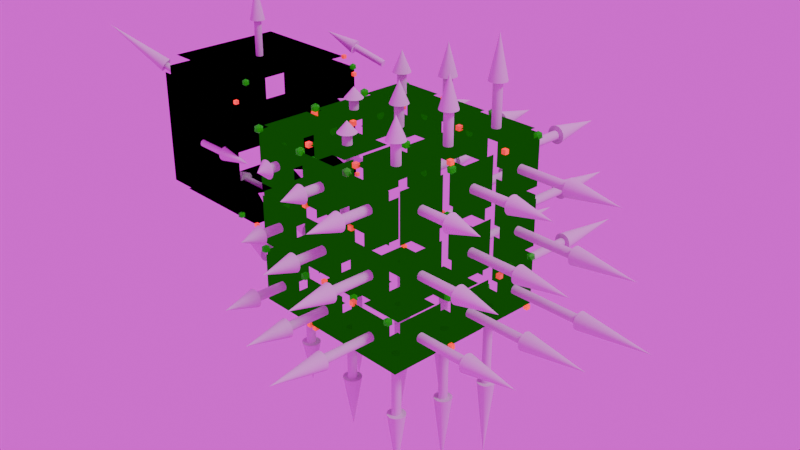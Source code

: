 # Source: ProfessionalUnfolding.blend  (saved by Blender 4.3.34; exported with 4.5.12 LTS)
import bpy
from mathutils import Matrix  # noqa: F401  (used for matrix-valued properties, if any)

bpy.ops.wm.read_factory_settings(use_empty=True)
scene = bpy.context.scene
scene.name = 'Scene'

# ---- collections
col_collection = bpy.data.collections.new('Collection'); scene.collection.children.link(col_collection)

# ---- images (referenced by path relative to the original .blend; pixels are not part of the script)
import os
ASSET_DIR = os.environ.get("B2B_ASSET_DIR", "")  # directory of the original .blend (textures are referenced by path, not embedded)
HERE = os.path.dirname(os.path.abspath(__file__))  # packed textures are extracted next to this script under _unpacked/

def load_image(name, relpath, width, height, colorspace="sRGB"):
    """Load a texture the original file referenced (path relative to the .blend, or extracted next to this script)."""
    p = next((c for c in (os.path.join(HERE, relpath), os.path.join(ASSET_DIR, relpath)) if relpath and os.path.exists(c)), "")
    if p:
        img = bpy.data.images.load(p, check_existing=True)
        img.name = name
    else:  # same state as the original file: an image datablock whose file is absent (Cycles renders it pink)
        img = bpy.data.images.new(name, width, height)
        img.source = "FILE"
        img.filepath = "//" + (relpath or name)
    img.colorspace_settings.name = colorspace
    return img
img_cayley_interior_4k_exr = load_image('cayley_interior_4k.exr', 'cayley_interior_4k.exr', 1024, 1024, 'Linear Rec.709')

# ---- materials (node trees are filled in below, after node groups)
mat_green = bpy.data.materials.new('green')
mat_green.alpha_threshold = 0.0
mat_green.roughness = 0.5
mat_green.line_color = (0.0, 0.0, 0.0, 1.0)
mat_red = bpy.data.materials.new('red')
mat_blue = bpy.data.materials.new('blue')
mat_yellow = bpy.data.materials.new('yellow')

# ---- node groups
ng_face_parent_info = bpy.data.node_groups.new('Face Parent Info', 'GeometryNodeTree')
_s = ng_face_parent_info.interface.new_socket(name='Geometry', in_out='OUTPUT', socket_type='NodeSocketGeometry')
_s = ng_face_parent_info.interface.new_socket(name='Geometry', in_out='INPUT', socket_type='NodeSocketGeometry')
_s = ng_face_parent_info.interface.new_socket(name='End Vertex', in_out='INPUT', socket_type='NodeSocketBool')
_N = ng_face_parent_info.nodes; _L = ng_face_parent_info.links
n0 = _N.new('NodeGroupOutput'); n0.name = 'Group Output'; n0.location = (1022, 46)
n1 = _N.new('NodeGroupInput'); n1.name = 'Group Input'; n1.location = (-743, 132)
n2 = _N.new('GeometryNodeDualMesh'); n2.name = 'Dual Mesh'; n2.location = (53, -40)
n2.inputs[1].default_value = True
n3 = _N.new('GeometryNodeSampleIndex'); n3.name = 'Sample Index'; n3.location = (438, -44)
n3.data_type = 'INT'
n4 = _N.new('NodeFrame'); n4.name = 'Frame'; n4.location = (-324, 52)
n4.label = 'Parent Data'
n4.width = 608
n5 = _N.new('GeometryNodeInputShortestEdgePaths'); n5.name = 'Shortest Edge Paths'; n5.location = (242, -177)
n6 = _N.new('ShaderNodeValue'); n6.name = 'Value'; n6.location = (30, -282)
n6.outputs[0].default_value = 1.0
n7 = _N.new('GeometryNodeInputIndex'); n7.name = 'Index'; n7.location = (429, -257)
n8 = _N.new('GeometryNodeSampleIndex'); n8.name = 'Sample Index.001'; n8.location = (431, -331)
n8.data_type = 'INT'
n9 = _N.new('GeometryNodeInputIndex'); n9.name = 'Index.001'; n9.location = (422, -544)
n10 = _N.new('GeometryNodeStoreNamedAttribute'); n10.name = 'Store Named Attribute'; n10.location = (30, -60)
n10.data_type = 'INT'
n10.domain = 'FACE'
n10.inputs[2].default_value = 'F Parent'
n11 = _N.new('GeometryNodeStoreNamedAttribute'); n11.name = 'Store Named Attribute.001'; n11.location = (231, -53)
n11.data_type = 'INT'
n11.domain = 'FACE'
n11.inputs[2].default_value = 'Loop ID'
n12 = _N.new('NodeFrame'); n12.name = 'Frame.001'; n12.location = (431, 196)
n12.label = 'Store Parent/Loop Data'
n12.width = 580
n13 = _N.new('GeometryNodeStoreNamedAttribute'); n13.name = 'Store Named Attribute.002'; n13.location = (410, -40)
n13.data_type = 'FLOAT_VECTOR'
n13.domain = 'FACE'
n13.inputs[2].default_value = 'F Normal'
n14 = _N.new('GeometryNodeViewer'); n14.name = 'Viewer'; n14.location = (-563, 213)
n15 = _N.new('GeometryNodeInputNormal'); n15.name = 'Normal.001'; n15.location = (658, -76)
n15.legacy_corner_normals = True
n2.parent = n4
n3.parent = n4
n5.parent = n4
n6.parent = n4
n7.parent = n4
n8.parent = n4
n9.parent = n4
n10.parent = n12
n11.parent = n12
n13.parent = n12
_L.new(n2.outputs[0], n3.inputs[0])
_L.new(n1.outputs[0], n2.inputs[0])
_L.new(n1.outputs[1], n5.inputs[0])
_L.new(n6.outputs[0], n5.inputs[1])
_L.new(n5.outputs[0], n3.inputs[1])
_L.new(n7.outputs[0], n3.inputs[2])
_L.new(n9.outputs[0], n8.inputs[2])
_L.new(n5.outputs[1], n8.inputs[1])
_L.new(n2.outputs[0], n8.inputs[0])
_L.new(n8.outputs[0], n11.inputs[3])
_L.new(n3.outputs[0], n10.inputs[3])
_L.new(n10.outputs[0], n11.inputs[0])
_L.new(n13.outputs[0], n0.inputs[0])
_L.new(n1.outputs[0], n10.inputs[0])
_L.new(n11.outputs[0], n13.inputs[0])
_L.new(n1.outputs[0], n14.inputs[0])
_L.new(n15.outputs[0], n13.inputs[3])
n0.is_active_output = True
ng_face_parent_corner = bpy.data.node_groups.new('Face Parent Corner', 'GeometryNodeTree')
_s = ng_face_parent_corner.interface.new_socket(name='Geometry', in_out='OUTPUT', socket_type='NodeSocketGeometry')
_s = ng_face_parent_corner.interface.new_socket(name='Geometry', in_out='INPUT', socket_type='NodeSocketGeometry')
_N = ng_face_parent_corner.nodes; _L = ng_face_parent_corner.links
n0 = _N.new('NodeGroupOutput'); n0.name = 'Group Output'; n0.location = (1052, 642)
n1 = _N.new('NodeGroupInput'); n1.name = 'Group Input'; n1.location = (453, 616)
n2 = _N.new('GeometryNodeEdgesOfCorner'); n2.name = 'Edges of Corner'; n2.location = (30, -174)
n3 = _N.new('GeometryNodeFaceOfCorner'); n3.name = 'Face of Corner'; n3.location = (254, -49)
n4 = _N.new('GeometryNodeCornersOfEdge'); n4.name = 'Corners of Edge'; n4.location = (249, -169)
n5 = _N.new('GeometryNodeCornersOfEdge'); n5.name = 'Corners of Edge.001'; n5.location = (254, -333)
n5.inputs[2].default_value = 1
n6 = _N.new('GeometryNodeFaceOfCorner'); n6.name = 'Face of Corner.001'; n6.location = (458, -222)
n7 = _N.new('NodeFrame'); n7.name = 'Frame'; n7.location = (-676, 616)
n7.label = 'Corner not on self Face'
n7.width = 635
n8 = _N.new('FunctionNodeCompare'); n8.name = 'Compare'; n8.location = (463, -40)
n8.operation = 'EQUAL'
n8.data_type = 'INT'
n9 = _N.new('GeometryNodeSwitch'); n9.name = 'Switch'; n9.location = (465, -377)
n9.input_type = 'INT'
n10 = _N.new('GeometryNodeInputNamedAttribute'); n10.name = 'Named Attribute'; n10.location = (30, -40)
n10.data_type = 'INT'
n10.inputs[0].default_value = 'F Parent'
n11 = _N.new('GeometryNodeStoreNamedAttribute'); n11.name = 'Store Named Attribute'; n11.location = (30, -49)
n11.data_type = 'INT'
n11.domain = 'FACE'
n11.inputs[2].default_value = 'C1 Parent'
n12 = _N.new('GeometryNodeStoreNamedAttribute'); n12.name = 'Store Named Attribute.001'; n12.location = (200, -40)
n12.data_type = 'INT'
n12.domain = 'FACE'
n12.inputs[2].default_value = 'C2 Parent'
n13 = _N.new('GeometryNodeOffsetCornerInFace'); n13.name = 'Offset Corner in Face'; n13.location = (202, -255)
n13.inputs[1].default_value = 1
n14 = _N.new('GeometryNodeInputNamedAttribute'); n14.name = 'Named Attribute.001'; n14.location = (205, -377)
n14.data_type = 'INT'
n14.inputs[0].default_value = 'C1 Parent'
n15 = _N.new('NodeFrame'); n15.name = 'Frame.001'; n15.location = (674, 684)
n15.label = 'Parent Face Corners'
n15.width = 375
n16 = _N.new('GeometryNodeCornersOfFace'); n16.name = 'Corners of Face'; n16.location = (195, -40)
n17 = _N.new('FunctionNodeBooleanMath'); n17.name = 'Boolean Math'; n17.location = (30, -124)
n17.hide = True
n17.operation = 'NOT'
n18 = _N.new('NodeFrame'); n18.name = 'Frame.002'; n18.location = (272, 499)
n18.label = 'Corner Index'
n18.width = 365
n19 = _N.new('FunctionNodeCompare'); n19.name = 'Compare.001'; n19.location = (31, -181)
n19.operation = 'EQUAL'
n19.data_type = 'INT'
n20 = _N.new('GeometryNodeFaceOfCorner'); n20.name = 'Face of Corner.002'; n20.location = (30, -355)
n21 = _N.new('NodeFrame'); n21.name = 'Frame.003'; n21.location = (41, 590)
n21.label = 'Is on Parent Face'
n21.width = 201
n2.parent = n7
n3.parent = n7
n4.parent = n7
n5.parent = n7
n6.parent = n7
n8.parent = n7
n9.parent = n7
n10.parent = n21
n11.parent = n15
n12.parent = n15
n13.parent = n15
n14.parent = n15
n16.parent = n18
n17.parent = n18
n19.parent = n21
n20.parent = n21
_L.new(n2.outputs[0], n4.inputs[0])
_L.new(n2.outputs[0], n5.inputs[0])
_L.new(n3.outputs[0], n8.inputs[2])
_L.new(n4.outputs[0], n6.inputs[0])
_L.new(n6.outputs[0], n8.inputs[3])
_L.new(n8.outputs[0], n9.inputs[0])
_L.new(n5.outputs[0], n9.inputs[2])
_L.new(n4.outputs[0], n9.inputs[1])
_L.new(n1.outputs[0], n11.inputs[0])
_L.new(n11.outputs[0], n12.inputs[0])
_L.new(n12.outputs[0], n0.inputs[0])
_L.new(n13.outputs[0], n12.inputs[3])
_L.new(n14.outputs[0], n13.inputs[0])
_L.new(n16.outputs[0], n11.inputs[3])
_L.new(n17.outputs[0], n16.inputs[1])
_L.new(n20.outputs[0], n19.inputs[3])
_L.new(n10.outputs[0], n19.inputs[2])
_L.new(n19.outputs[0], n17.inputs[0])
_L.new(n9.outputs[0], n20.inputs[0])
n0.is_active_output = True
ng_store_transforms = bpy.data.node_groups.new('Store Transforms', 'GeometryNodeTree')
_s = ng_store_transforms.interface.new_socket(name='Geometry', in_out='OUTPUT', socket_type='NodeSocketGeometry')
_s = ng_store_transforms.interface.new_socket(name='Geometry', in_out='INPUT', socket_type='NodeSocketGeometry')
_N = ng_store_transforms.nodes; _L = ng_store_transforms.links
n0 = _N.new('NodeGroupOutput'); n0.name = 'Group Output'; n0.location = (456, 4)
n1 = _N.new('NodeGroupInput'); n1.name = 'Group Input'; n1.location = (-760, -5)
n2 = _N.new('GeometryNodeStoreNamedAttribute'); n2.name = 'Store Named Attribute'; n2.location = (226, -40)
n2.data_type = 'FLOAT_VECTOR'
n2.domain = 'FACE'
n2.inputs[2].default_value = 'F Rot'
n3 = _N.new('GeometryNodeStoreNamedAttribute'); n3.name = 'Store Named Attribute.001'; n3.location = (30, -40)
n3.data_type = 'FLOAT_VECTOR'
n3.domain = 'FACE'
n3.inputs[2].default_value = 'F Pos'
n4 = _N.new('GeometryNodeStoreNamedAttribute'); n4.name = 'Store Named Attribute.002'; n4.location = (30, -40)
n4.domain = 'FACE'
n4.inputs[2].default_value = 'F Scl'
n5 = _N.new('ShaderNodeMix'); n5.name = 'Mix'; n5.location = (31, -246)
n5.data_type = 'VECTOR'
n6 = _N.new('NodeFrame'); n6.name = 'Frame'; n6.location = (150, 52)
n6.label = 'Start Scale'
n6.width = 200
n7 = _N.new('NodeFrame'); n7.name = 'Frame.001'; n7.location = (-90, 50)
n7.label = 'Start Position'
n7.width = 202
n8 = _N.new('NodeFrame'); n8.name = 'Frame.002'; n8.location = (-544, 50)
n8.label = 'Start Rotation'
n8.width = 396
n9 = _N.new('GeometryNodeInputNormal'); n9.name = 'Normal'; n9.location = (208, -437)
n9.legacy_corner_normals = True
n10 = _N.new('ShaderNodeVectorMath'); n10.name = 'Vector Math'; n10.location = (30, -461)
n10.operation = 'SUBTRACT'
n11 = _N.new('GeometryNodeInputPosition'); n11.name = 'Position'; n11.location = (30, -224)
n12 = _N.new('GeometryNodeInputNamedAttribute'); n12.name = 'Named Attribute'; n12.location = (66, -321)
n12.data_type = 'INT'
n12.inputs[0].default_value = 'C1 Parent'
n13 = _N.new('GeometryNodeInputNamedAttribute'); n13.name = 'Named Attribute.001'; n13.location = (54, -59)
n13.data_type = 'INT'
n13.inputs[0].default_value = 'C2 Parent'
n14 = _N.new('GeometryNodeFieldAtIndex'); n14.name = 'Evaluate at Index'; n14.location = (260, -40)
n15 = _N.new('GeometryNodeFieldAtIndex'); n15.name = 'Evaluate at Index.001'; n15.location = (256, -236)
n16 = _N.new('NodeFrame'); n16.name = 'Frame.003'; n16.location = (-1002, -148)
n16.label = "Corners' Positions"
n16.width = 430
n17 = _N.new('FunctionNodeAlignRotationToVector'); n17.name = 'Align Rotation to Vector'; n17.location = (38, -269)
n17.axis = 'X'
n18 = _N.new('FunctionNodeAlignRotationToVector'); n18.name = 'Align Rotation to Vector.001'; n18.location = (217, -256)
n18.pivot_axis = 'X'
n2.parent = n8
n3.parent = n7
n4.parent = n6
n5.parent = n7
n9.parent = n8
n10.parent = n8
n11.parent = n16
n12.parent = n16
n13.parent = n16
n14.parent = n16
n15.parent = n16
n17.parent = n8
n18.parent = n8
_L.new(n2.outputs[0], n3.inputs[0])
_L.new(n3.outputs[0], n4.inputs[0])
_L.new(n1.outputs[0], n2.inputs[0])
_L.new(n4.outputs[0], n0.inputs[0])
_L.new(n5.outputs[1], n3.inputs[3])
_L.new(n11.outputs[0], n14.inputs[0])
_L.new(n11.outputs[0], n15.inputs[0])
_L.new(n13.outputs[0], n14.inputs[1])
_L.new(n12.outputs[0], n15.inputs[1])
_L.new(n14.outputs[0], n5.inputs[4])
_L.new(n15.outputs[0], n5.inputs[5])
_L.new(n10.outputs[0], n17.inputs[2])
_L.new(n9.outputs[0], n18.inputs[2])
_L.new(n17.outputs[0], n18.inputs[0])
_L.new(n18.outputs[0], n2.inputs[3])
_L.new(n15.outputs[0], n10.inputs[1])
_L.new(n14.outputs[0], n10.inputs[0])
n0.is_active_output = True
ng_position_transform = bpy.data.node_groups.new('Position Transform', 'GeometryNodeTree')
_s = ng_position_transform.interface.new_socket(name='Position', in_out='OUTPUT', socket_type='NodeSocketVector')
_s = ng_position_transform.interface.new_socket(name='Position', in_out='INPUT', socket_type='NodeSocketVector')
_s.min_value = -1e+04
_s.max_value = 1e+04
_s = ng_position_transform.interface.new_socket(name='Location', in_out='INPUT', socket_type='NodeSocketVector')
_s.min_value = -1e+04
_s.max_value = 1e+04
_s = ng_position_transform.interface.new_socket(name='Rotation', in_out='INPUT', socket_type='NodeSocketRotation')
_s = ng_position_transform.interface.new_socket(name='Scale', in_out='INPUT', socket_type='NodeSocketVector')
_s.min_value = -1e+04
_s.max_value = 1e+04
_s = ng_position_transform.interface.new_socket(name='Undo Transform', in_out='INPUT', socket_type='NodeSocketBool')
_N = ng_position_transform.nodes; _L = ng_position_transform.links
n0 = _N.new('NodeGroupOutput'); n0.name = 'Group Output'; n0.location = (560, 230)
n1 = _N.new('NodeGroupInput'); n1.name = 'Group Input'; n1.location = (-516, 60)
n2 = _N.new('ShaderNodeVectorMath'); n2.name = 'Vector Math'; n2.location = (30, -114)
n2.operation = 'SUBTRACT'
n3 = _N.new('FunctionNodeRotateVector'); n3.name = 'Rotate Vector'; n3.location = (225, -40)
n4 = _N.new('FunctionNodeInvertRotation'); n4.name = 'Invert Rotation.001'; n4.location = (222, -149)
n5 = _N.new('ShaderNodeVectorMath'); n5.name = 'Vector Math.001'; n5.location = (468, -46)
n5.hide = True
n5.operation = 'MULTIPLY'
n6 = _N.new('ShaderNodeVectorMath'); n6.name = 'Vector Math.002'; n6.location = (468, -105)
n6.operation = 'DIVIDE'
n6.inputs[0].default_value = (1.0, 1.0, 1.0)
n7 = _N.new('GeometryNodeSwitch'); n7.name = 'Switch'; n7.location = (341, 229)
n7.input_type = 'VECTOR'
n8 = _N.new('NodeFrame'); n8.name = 'Frame'; n8.location = (-346, 145)
n8.label = 'Undo Transform'
n8.width = 638
n9 = _N.new('NodeGroupInput'); n9.name = 'Group Input.001'; n9.location = (-282, 359)
n10 = _N.new('FunctionNodeRotateVector'); n10.name = 'Rotate Vector.001'; n10.location = (34, -97)
n10.hide = True
n11 = _N.new('ShaderNodeVectorMath'); n11.name = 'Vector Math.003'; n11.location = (30, -45)
n11.hide = True
n11.operation = 'MULTIPLY'
n12 = _N.new('ShaderNodeVectorMath'); n12.name = 'Vector Math.004'; n12.location = (34, -157)
n13 = _N.new('NodeFrame'); n13.name = 'Frame.001'; n13.location = (27, 489)
n13.label = 'Do Transform'
n13.width = 204
n2.parent = n8
n3.parent = n8
n4.parent = n8
n5.parent = n8
n6.parent = n8
n10.parent = n13
n11.parent = n13
n12.parent = n13
_L.new(n4.outputs[0], n3.inputs[1])
_L.new(n2.outputs[0], n3.inputs[0])
_L.new(n3.outputs[0], n5.inputs[0])
_L.new(n6.outputs[0], n5.inputs[1])
_L.new(n1.outputs[0], n2.inputs[0])
_L.new(n1.outputs[1], n2.inputs[1])
_L.new(n1.outputs[2], n4.inputs[0])
_L.new(n1.outputs[3], n6.inputs[1])
_L.new(n5.outputs[0], n7.inputs[2])
_L.new(n11.outputs[0], n10.inputs[0])
_L.new(n9.outputs[0], n11.inputs[0])
_L.new(n9.outputs[3], n11.inputs[1])
_L.new(n9.outputs[2], n10.inputs[1])
_L.new(n10.outputs[0], n12.inputs[0])
_L.new(n9.outputs[1], n12.inputs[1])
_L.new(n12.outputs[0], n7.inputs[1])
_L.new(n9.outputs[4], n7.inputs[0])
_L.new(n7.outputs[0], n0.inputs[0])
n0.is_active_output = True
ng_local_transforms = bpy.data.node_groups.new('Local Transforms', 'GeometryNodeTree')
_s = ng_local_transforms.interface.new_socket(name='Geometry', in_out='OUTPUT', socket_type='NodeSocketGeometry')
_s = ng_local_transforms.interface.new_socket(name='Geometry', in_out='INPUT', socket_type='NodeSocketGeometry')
_N = ng_local_transforms.nodes; _L = ng_local_transforms.links
n0 = _N.new('NodeGroupOutput'); n0.name = 'Group Output'; n0.location = (1634, 134)
n1 = _N.new('NodeGroupInput'); n1.name = 'Group Input'; n1.location = (-756, 122)
n2 = _N.new('GeometryNodeStoreNamedAttribute'); n2.name = 'Store Named Attribute'; n2.location = (256, -40)
n2.domain = 'FACE'
n2.inputs[2].default_value = 'FL Rot'
n3 = _N.new('GeometryNodeStoreNamedAttribute'); n3.name = 'Store Named Attribute.001'; n3.location = (465, -40)
n3.data_type = 'FLOAT_VECTOR'
n3.domain = 'FACE'
n3.inputs[2].default_value = 'FL Pos'
n4 = _N.new('GeometryNodeStoreNamedAttribute'); n4.name = 'Store Named Attribute.002'; n4.location = (383, -40)
n4.data_type = 'FLOAT_VECTOR'
n4.inputs[2].default_value = 'VL'
n5 = _N.new('FunctionNodeRotateEuler'); n5.name = 'Rotate Euler'; n5.location = (249, -271)
n5.space = 'LOCAL'
n6 = _N.new('FunctionNodeInvertRotation'); n6.name = 'Invert Rotation'; n6.location = (250, -446)
n7 = _N.new('GeometryNodeFieldAtIndex'); n7.name = 'Evaluate at Index'; n7.location = (247, -550)
n7.domain = 'FACE'
n7.data_type = 'FLOAT_VECTOR'
n8 = _N.new('GeometryNodeInputNamedAttribute'); n8.name = 'Named Attribute.001'; n8.location = (236, -727)
n8.data_type = 'INT'
n8.inputs[0].default_value = 'F Parent'
n9 = _N.new('GeometryNodeInputNamedAttribute'); n9.name = 'Named Attribute.002'; n9.location = (30, -487)
n9.data_type = 'FLOAT_VECTOR'
n9.inputs[0].default_value = 'F Rot'
n10 = _N.new('NodeFrame'); n10.name = 'Frame'; n10.location = (-494, 228)
n10.label = 'FL Rot'
n10.width = 426
n11 = _N.new('GeometryNodeInputNamedAttribute'); n11.name = 'Named Attribute.003'; n11.location = (30, -249)
n11.data_type = 'FLOAT_VECTOR'
n11.inputs[0].default_value = 'F Pos'
n12 = _N.new('GeometryNodeInputNamedAttribute'); n12.name = 'Named Attribute.004'; n12.location = (46, -396)
n12.data_type = 'INT'
n12.inputs[0].default_value = 'F Parent'
n13 = _N.new('GeometryNodeInputNamedAttribute'); n13.name = 'Named Attribute.005'; n13.location = (51, -546)
n13.data_type = 'FLOAT_VECTOR'
n13.inputs[0].default_value = 'F Rot'
n14 = _N.new('GeometryNodeFieldAtIndex'); n14.name = 'Evaluate at Index.001'; n14.location = (245, -308)
n14.domain = 'FACE'
n14.data_type = 'FLOAT_VECTOR'
n15 = _N.new('GeometryNodeFieldAtIndex'); n15.name = 'Evaluate at Index.002'; n15.location = (247, -494)
n15.domain = 'FACE'
n15.data_type = 'FLOAT_VECTOR'
n16 = _N.new('GeometryNodeGroup'); n16.name = 'Group'; n16.location = (464, -333)
n16.node_tree = ng_position_transform
n16.inputs[3].default_value = (1.0, 1.0, 1.0)
n16.inputs[4].default_value = True
n17 = _N.new('NodeFrame'); n17.name = 'Frame.001'; n17.location = (14, 246)
n17.label = 'Local Position'
n17.width = 635
n18 = _N.new('GeometryNodeInputPosition'); n18.name = 'Position'; n18.location = (30, -242)
n19 = _N.new('GeometryNodeInputNamedAttribute'); n19.name = 'Named Attribute'; n19.location = (37, -325)
n19.data_type = 'FLOAT_VECTOR'
n19.inputs[0].default_value = 'F Pos'
n20 = _N.new('GeometryNodeInputNamedAttribute'); n20.name = 'Named Attribute.006'; n20.location = (32, -468)
n20.data_type = 'FLOAT_VECTOR'
n20.inputs[0].default_value = 'F Rot'
n21 = _N.new('GeometryNodeGroup'); n21.name = 'Group.001'; n21.location = (379, -275)
n21.node_tree = ng_position_transform
n21.inputs[3].default_value = (1.0, 1.0, 1.0)
n21.inputs[4].default_value = True
n22 = _N.new('NodeFrame'); n22.name = 'Frame.002'; n22.location = (819, 276)
n22.label = 'Vertex Local Transform'
n22.width = 553
n2.parent = n10
n3.parent = n17
n4.parent = n22
n5.parent = n10
n6.parent = n10
n7.parent = n10
n8.parent = n10
n9.parent = n10
n11.parent = n17
n12.parent = n17
n13.parent = n17
n14.parent = n17
n15.parent = n17
n16.parent = n17
n18.parent = n22
n19.parent = n22
n20.parent = n22
n21.parent = n22
_L.new(n2.outputs[0], n3.inputs[0])
_L.new(n3.outputs[0], n4.inputs[0])
_L.new(n1.outputs[0], n2.inputs[0])
_L.new(n4.outputs[0], n0.inputs[0])
_L.new(n8.outputs[0], n7.inputs[1])
_L.new(n9.outputs[0], n7.inputs[0])
_L.new(n7.outputs[0], n6.inputs[0])
_L.new(n6.outputs[0], n5.inputs[0])
_L.new(n9.outputs[0], n5.inputs[1])
_L.new(n5.outputs[0], n2.inputs[3])
_L.new(n12.outputs[0], n14.inputs[1])
_L.new(n12.outputs[0], n15.inputs[1])
_L.new(n13.outputs[0], n15.inputs[0])
_L.new(n11.outputs[0], n14.inputs[0])
_L.new(n11.outputs[0], n16.inputs[0])
_L.new(n14.outputs[0], n16.inputs[1])
_L.new(n15.outputs[0], n16.inputs[2])
_L.new(n16.outputs[0], n3.inputs[3])
_L.new(n21.outputs[0], n4.inputs[3])
_L.new(n18.outputs[0], n21.inputs[0])
_L.new(n19.outputs[0], n21.inputs[1])
_L.new(n20.outputs[0], n21.inputs[2])
n0.is_active_output = True
ng_stack_face_transforms = bpy.data.node_groups.new('Stack Face Transforms', 'GeometryNodeTree')
_s = ng_stack_face_transforms.interface.new_socket(name='Geometry', in_out='OUTPUT', socket_type='NodeSocketGeometry')
_s = ng_stack_face_transforms.interface.new_socket(name='Input', in_out='INPUT', socket_type='NodeSocketGeometry')
_s = ng_stack_face_transforms.interface.new_socket(name='Local Rotations', in_out='INPUT', socket_type='NodeSocketVector')
_s.subtype = 'EULER'
_s = ng_stack_face_transforms.interface.new_socket(name='Scale', in_out='INPUT', socket_type='NodeSocketFloat')
_N = ng_stack_face_transforms.nodes; _L = ng_stack_face_transforms.links
n0 = _N.new('NodeGroupOutput'); n0.name = 'Group Output'; n0.location = (1461, 392)
n1 = _N.new('NodeGroupInput'); n1.name = 'Group Input'; n1.location = (-631, 21)
n2 = _N.new('GeometryNodeStoreNamedAttribute'); n2.name = 'Store Named Attribute.001'; n2.location = (30, -46)
n2.data_type = 'FLOAT_VECTOR'
n2.domain = 'FACE'
n2.inputs[2].default_value = 'F Rot'
n3 = _N.new('GeometryNodeStoreNamedAttribute'); n3.name = 'Store Named Attribute.002'; n3.location = (210, -63)
n3.domain = 'FACE'
n3.inputs[2].default_value = 'F Scl'
n4 = _N.new('GeometryNodeStoreNamedAttribute'); n4.name = 'Store Named Attribute.003'; n4.location = (398, -40)
n4.data_type = 'FLOAT_VECTOR'
n4.domain = 'FACE'
n4.inputs[2].default_value = 'F Pos'
n5 = _N.new('NodeFrame'); n5.name = 'Frame'; n5.location = (306, 274)
n5.label = 'Stack Data'
n5.width = 568
n6 = _N.new('GeometryNodeInputNamedAttribute'); n6.name = 'Named Attribute'; n6.location = (32, -40)
n6.data_type = 'INT'
n6.inputs[0].default_value = 'F Parent'
n7 = _N.new('GeometryNodeInputNamedAttribute'); n7.name = 'Named Attribute.001'; n7.location = (37, -241)
n7.data_type = 'FLOAT_VECTOR'
n7.inputs[0].default_value = 'F Rot'
n8 = _N.new('FunctionNodeRotateEuler'); n8.name = 'Rotate Euler'; n8.location = (239, -142)
n8.space = 'LOCAL'
n9 = _N.new('GeometryNodeFieldAtIndex'); n9.name = 'Evaluate at Index'; n9.location = (30, -187)
n9.hide = True
n9.domain = 'FACE'
n9.data_type = 'FLOAT_VECTOR'
n10 = _N.new('NodeFrame'); n10.name = 'Frame.001'; n10.location = (-266, -107)
n10.label = 'Stack Local Rotations'
n10.width = 409
n11 = _N.new('GeometryNodeInputNamedAttribute'); n11.name = 'Named Attribute.002'; n11.location = (-458, 188)
n11.data_type = 'INT'
n11.inputs[0].default_value = 'Loop ID'
n12 = _N.new('GeometryNodeAttributeStatistic'); n12.name = 'Attribute Statistic'; n12.location = (-448, 533)
n12.domain = 'FACE'
n13 = _N.new('ShaderNodeMath'); n13.name = 'Math'; n13.location = (-254, 469)
n13.inputs[1].default_value = 1.0
n14 = _N.new('GeometryNodeRepeatInput'); n14.name = 'Repeat Input'; n14.location = (-36, 309)
n14.inputs[2].default_value = 0.0
n15 = _N.new('GeometryNodeRepeatOutput'); n15.name = 'Repeat Output'; n15.location = (989, 320)
n15.repeat_items.clear()
_it = n15.repeat_items.new('GEOMETRY', 'Geometry')
_it = n15.repeat_items.new('FLOAT', 'Loop ID')
n16 = _N.new('FunctionNodeCompare'); n16.name = 'Compare'; n16.location = (151, 385)
n16.operation = 'EQUAL'
n16.data_type = 'INT'
n17 = _N.new('GeometryNodeInputNamedAttribute'); n17.name = 'Named Attribute.003'; n17.location = (148, 211)
n17.data_type = 'INT'
n17.inputs[0].default_value = 'Loop ID'
n18 = _N.new('ShaderNodeMath'); n18.name = 'Math.001'; n18.location = (436, 431)
n18.inputs[1].default_value = 1.0
n19 = _N.new('GeometryNodeInputNamedAttribute'); n19.name = 'Named Attribute.004'; n19.location = (236, -40)
n19.data_type = 'FLOAT_VECTOR'
n19.inputs[0].default_value = 'FL Pos'
n20 = _N.new('GeometryNodeInputNamedAttribute'); n20.name = 'Named Attribute.005'; n20.location = (30, -231)
n20.data_type = 'INT'
n20.inputs[0].default_value = 'F Parent'
n21 = _N.new('GeometryNodeInputNamedAttribute'); n21.name = 'Named Attribute.006'; n21.location = (255, -614)
n21.inputs[0].default_value = 'F Scl'
n22 = _N.new('GeometryNodeInputNamedAttribute'); n22.name = 'Named Attribute.007'; n22.location = (245, -229)
n22.data_type = 'FLOAT_VECTOR'
n22.inputs[0].default_value = 'F Pos'
n23 = _N.new('GeometryNodeGroup'); n23.name = 'Group'; n23.location = (599, -50)
n23.node_tree = ng_position_transform
n23.inputs[4].default_value = True
n24 = _N.new('GeometryNodeFieldAtIndex'); n24.name = 'Evaluate at Index.001'; n24.location = (246, -184)
n24.hide = True
n24.domain = 'FACE'
n24.data_type = 'FLOAT_VECTOR'
n25 = _N.new('GeometryNodeFieldAtIndex'); n25.name = 'Evaluate at Index.002'; n25.location = (251, -567)
n25.hide = True
n25.domain = 'FACE'
n26 = _N.new('GeometryNodeInputNamedAttribute'); n26.name = 'Named Attribute.008'; n26.location = (255, -424)
n26.data_type = 'FLOAT_VECTOR'
n26.inputs[0].default_value = 'F Rot'
n27 = _N.new('GeometryNodeFieldAtIndex'); n27.name = 'Evaluate at Index.003'; n27.location = (251, -376)
n27.hide = True
n27.domain = 'FACE'
n27.data_type = 'FLOAT_VECTOR'
n28 = _N.new('NodeFrame'); n28.name = 'Frame.002'; n28.location = (272, -83)
n28.label = 'Parent Transform'
n28.width = 769
n14.pair_with_output(n15)
n2.parent = n5
n3.parent = n5
n4.parent = n5
n6.parent = n10
n7.parent = n10
n8.parent = n10
n9.parent = n10
n19.parent = n28
n20.parent = n28
n21.parent = n28
n22.parent = n28
n23.parent = n28
n24.parent = n28
n25.parent = n28
n26.parent = n28
n27.parent = n28
_L.new(n3.outputs[0], n4.inputs[0])
_L.new(n2.outputs[0], n3.inputs[0])
_L.new(n1.outputs[2], n3.inputs[3])
_L.new(n1.outputs[1], n8.inputs[1])
_L.new(n6.outputs[0], n9.inputs[1])
_L.new(n7.outputs[0], n9.inputs[0])
_L.new(n9.outputs[0], n8.inputs[0])
_L.new(n11.outputs[0], n12.inputs[2])
_L.new(n1.outputs[0], n12.inputs[0])
_L.new(n12.outputs[4], n13.inputs[0])
_L.new(n13.outputs[0], n14.inputs[0])
_L.new(n1.outputs[0], n14.inputs[1])
_L.new(n14.outputs[1], n2.inputs[0])
_L.new(n4.outputs[0], n15.inputs[0])
_L.new(n15.outputs[0], n0.inputs[0])
_L.new(n17.outputs[0], n16.inputs[3])
_L.new(n16.outputs[0], n2.inputs[1])
_L.new(n16.outputs[0], n3.inputs[1])
_L.new(n16.outputs[0], n4.inputs[1])
_L.new(n18.outputs[0], n15.inputs[1])
_L.new(n8.outputs[0], n2.inputs[3])
_L.new(n20.outputs[0], n24.inputs[1])
_L.new(n21.outputs[0], n25.inputs[0])
_L.new(n20.outputs[0], n25.inputs[1])
_L.new(n22.outputs[0], n24.inputs[0])
_L.new(n26.outputs[0], n27.inputs[0])
_L.new(n20.outputs[0], n27.inputs[1])
_L.new(n19.outputs[0], n23.inputs[0])
_L.new(n24.outputs[0], n23.inputs[1])
_L.new(n27.outputs[0], n23.inputs[2])
_L.new(n25.outputs[0], n23.inputs[3])
_L.new(n23.outputs[0], n4.inputs[3])
n0.is_active_output = True
ng_geometry_nodes = bpy.data.node_groups.new('Geometry Nodes', 'GeometryNodeTree')
_s = ng_geometry_nodes.interface.new_socket(name='Geometry', in_out='OUTPUT', socket_type='NodeSocketGeometry')
_s = ng_geometry_nodes.interface.new_socket(name='Geometry', in_out='INPUT', socket_type='NodeSocketGeometry')
_s = ng_geometry_nodes.interface.new_socket(name='Progression', in_out='INPUT', socket_type='NodeSocketFloat')
_s.default_value = 0.5
_s.min_value = -1e+04
_s.max_value = 1e+04
_s = ng_geometry_nodes.interface.new_socket(name='Range', in_out='INPUT', socket_type='NodeSocketFloat')
_s.default_value = 0.5
_s.min_value = -1e+04
_s.max_value = 1e+04
_s = ng_geometry_nodes.interface.new_socket(name='RootIndex', in_out='INPUT', socket_type='NodeSocketInt')
_s.default_value = 15
ng_geometry_nodes.is_modifier = True
_N = ng_geometry_nodes.nodes; _L = ng_geometry_nodes.links
n0 = _N.new('NodeGroupInput'); n0.name = 'Group Input'; n0.location = (-2959, -60)
n1 = _N.new('NodeGroupOutput'); n1.name = 'Group Output'; n1.location = (3877, 174)
n2 = _N.new('GeometryNodeGroup'); n2.name = 'Group'; n2.location = (29, -39)
n2.label = 'Face Parent Info'
n2.node_tree = ng_face_parent_info
n3 = _N.new('NodeFrame'); n3.name = 'Frame'; n3.location = (-2146, 206)
n3.label = 'Parent Face'
n3.width = 198
n4 = _N.new('GeometryNodeGroup'); n4.name = 'Group.001'; n4.location = (29, -40)
n4.label = 'Face Parent Corner'
n4.node_tree = ng_face_parent_corner
n5 = _N.new('NodeFrame'); n5.name = 'Frame.001'; n5.location = (-1910, 206)
n5.label = 'Parent Face Corner'
n5.width = 198
n6 = _N.new('GeometryNodeGroup'); n6.name = 'Group.002'; n6.location = (29, -40)
n6.node_tree = ng_store_transforms
n7 = _N.new('NodeFrame'); n7.name = 'Frame.002'; n7.location = (-1708, 200)
n7.label = 'Store Transforms'
n7.width = 198
n8 = _N.new('GeometryNodeSplitEdges'); n8.name = 'Split Edges'; n8.location = (29, -40)
n9 = _N.new('NodeFrame'); n9.name = 'Frame.003'; n9.location = (-1466, 219)
n9.label = 'Split Faces'
n9.width = 364
n10 = _N.new('GeometryNodeGroup'); n10.name = 'Group.003'; n10.location = (29, -39)
n10.node_tree = ng_local_transforms
n11 = _N.new('NodeFrame'); n11.name = 'Frame.004'; n11.location = (705, 180)
n11.label = 'Local Transforms'
n11.width = 198
n12 = _N.new('GeometryNodeStoreNamedAttribute'); n12.name = 'Store Named Attribute'; n12.location = (39, -39)
n12.domain = 'FACE'
n12.inputs[2].default_value = 'Gradient'
n13 = _N.new('ShaderNodeMath'); n13.name = 'Math'; n13.location = (34, -251)
n13.operation = 'DIVIDE'
n14 = _N.new('ShaderNodeMath'); n14.name = 'Math.001'; n14.location = (40, -417)
n14.operation = 'SUBTRACT'
n15 = _N.new('GeometryNodeInputNamedAttribute'); n15.name = 'Named Attribute.001'; n15.location = (29, -578)
n15.data_type = 'INT'
n15.inputs[0].default_value = 'Loop ID'
n16 = _N.new('NodeFrame'); n16.name = 'Frame.005'; n16.location = (918, 264)
n16.label = 'Gradient'
n16.width = 209
n17 = _N.new('GeometryNodeInputNamedAttribute'); n17.name = 'Named Attribute.002'; n17.location = (29, -39)
n17.data_type = 'FLOAT_VECTOR'
n17.inputs[0].default_value = 'FL Rot'
n18 = _N.new('NodeFrame'); n18.name = 'Frame.006'; n18.location = (1222, 348)
n18.label = 'Local Rotation'
n18.width = 198
n19 = _N.new('ShaderNodeCombineXYZ'); n19.name = 'Combine XYZ'; n19.location = (29, -40)
n20 = _N.new('ShaderNodeMapRange'); n20.name = 'Map Range'; n20.location = (32, -172)
n20.interpolation_type = 'SMOOTHSTEP'
n21 = _N.new('NodeFrame'); n21.name = 'Frame.007'; n21.location = (1208, 84)
n21.label = 'Gradient'
n21.width = 201
n22 = _N.new('GeometryNodeInputNamedAttribute'); n22.name = 'Named Attribute.003'; n22.location = (32, -397)
n22.inputs[0].default_value = 'Gradient'
n23 = _N.new('ShaderNodeMix'); n23.name = 'Mix'; n23.location = (1488, 140)
n23.data_type = 'VECTOR'
n23.factor_mode = 'NON_UNIFORM'
n24 = _N.new('GeometryNodeGroup'); n24.name = 'Group.004'; n24.location = (29, -39)
n24.node_tree = ng_stack_face_transforms
n24.inputs[2].default_value = 1.0
n25 = _N.new('NodeFrame'); n25.name = 'Frame.008'; n25.location = (1820, 300)
n25.label = 'Stack Face Transforms'
n25.width = 198
n26 = _N.new('GeometryNodeSetPosition'); n26.name = 'Set Position'; n26.location = (225, -40)
n27 = _N.new('GeometryNodeGroup'); n27.name = 'Group.005'; n27.location = (269, -304)
n27.node_tree = ng_position_transform
n27.inputs[4].default_value = False
n28 = _N.new('GeometryNodeInputNamedAttribute'); n28.name = 'Named Attribute.004'; n28.location = (29, -274)
n28.data_type = 'FLOAT_VECTOR'
n28.inputs[0].default_value = 'VL Pos'
n29 = _N.new('GeometryNodeInputNamedAttribute'); n29.name = 'Named Attribute.005'; n29.location = (36, -426)
n29.data_type = 'FLOAT_VECTOR'
n29.inputs[0].default_value = 'F Pos'
n30 = _N.new('GeometryNodeInputNamedAttribute'); n30.name = 'Named Attribute.006'; n30.location = (37, -581)
n30.data_type = 'FLOAT_VECTOR'
n30.inputs[0].default_value = 'F Rot'
n31 = _N.new('GeometryNodeInputNamedAttribute'); n31.name = 'Named Attribute.007'; n31.location = (33, -722)
n31.inputs[0].default_value = 'F Scl'
n32 = _N.new('NodeFrame'); n32.name = 'Frame.009'; n32.location = (2065, 266)
n32.label = 'New Vertex Transform'
n32.width = 439
n33 = _N.new('GeometryNodeInputIndex'); n33.name = 'Index'; n33.location = (29, -84)
n34 = _N.new('FunctionNodeCompare'); n34.name = 'Compare'; n34.location = (194, -39)
n34.operation = 'EQUAL'
n34.data_type = 'INT'
n35 = _N.new('NodeFrame'); n35.name = 'Frame.010'; n35.location = (-2853, 225)
n35.label = 'Select Your Root face here'
n35.width = 363
n36 = _N.new('GeometryNodeSeparateGeometry'); n36.name = 'Separate Geometry'; n36.location = (468, -251)
n36.domain = 'FACE'
n37 = _N.new('FunctionNodeCompare'); n37.name = 'Compare.001'; n37.location = (215, -216)
n37.operation = 'LESS_EQUAL'
n37.inputs[1].default_value = 3.0
n38 = _N.new('GeometryNodeInputNamedAttribute'); n38.name = 'Named Attribute'; n38.location = (29, -39)
n38.data_type = 'INT'
n38.inputs[0].default_value = 'Loop ID'
n39 = _N.new('NodeFrame'); n39.name = 'Frame.011'; n39.location = (226, 897)
n39.label = 'Visualize the face tree with the LoopID'
n39.width = 637
n40 = _N.new('GeometryNodeScaleElements'); n40.name = 'Scale Elements'; n40.location = (195, -64)
n40.inputs[2].default_value = 0.8
n41 = _N.new('GeometryNodeInstanceOnPoints'); n41.name = 'Instance on Points'; n41.location = (490, -241)
n42 = _N.new('GeometryNodeInputNamedAttribute'); n42.name = 'Named Attribute.008'; n42.location = (-1901, -710)
n42.data_type = 'INT'
n42.inputs[0].default_value = 'C1 Parent'
n43 = _N.new('GeometryNodeFieldAtIndex'); n43.name = 'Evaluate at Index'; n43.location = (-1456, -604)
n43.domain = 'CORNER'
n43.data_type = 'FLOAT_VECTOR'
n44 = _N.new('GeometryNodeInputPosition'); n44.name = 'Position'; n44.location = (-1687, -855)
n45 = _N.new('GeometryNodeSetPosition'); n45.name = 'Set Position.001'; n45.location = (29, -40)
n45.inputs[3].default_value = (-0.025, 0.0, 0.0)
n46 = _N.new('GeometryNodeJoinGeometry'); n46.name = 'Join Geometry'; n46.location = (1577, -554)
n47 = _N.new('GeometryNodeMeshIcoSphere'); n47.name = 'Ico Sphere'; n47.location = (102, -433)
n47.inputs[0].default_value = 0.05
n47.inputs[1].default_value = 0
n48 = _N.new('GeometryNodeSetMaterial'); n48.name = 'Set Material'; n48.location = (670, -260)
n48.inputs[2].default_value = mat_green
n49 = _N.new('GeometryNodeInstanceOnPoints'); n49.name = 'Instance on Points.001'; n49.location = (415, -80)
n50 = _N.new('GeometryNodeSetPosition'); n50.name = 'Set Position.002'; n50.location = (82, -40)
n50.inputs[3].default_value = (0.025, 0.0, 0.0)
n51 = _N.new('GeometryNodeSetMaterial'); n51.name = 'Set Material.001'; n51.location = (595, -98)
n51.inputs[2].default_value = mat_red
n52 = _N.new('GeometryNodeSetMaterial'); n52.name = 'Set Material.002'; n52.location = (2517, 250)
n52.inputs[2].default_value = mat_blue
n53 = _N.new('GeometryNodeJoinGeometry'); n53.name = 'Join Geometry.001'; n53.location = (3616, 149)
n54 = _N.new('GeometryNodeMeshCube'); n54.name = 'Cube'; n54.location = (29, -283)
n54.inputs[0].default_value = (0.05, 0.05, 0.05)
n55 = _N.new('GeometryNodeInputNamedAttribute'); n55.name = 'Named Attribute.010'; n55.location = (32, -334)
n55.data_type = 'FLOAT_VECTOR'
n55.inputs[0].default_value = 'F Normal'
n56 = _N.new('GeometryNodeInstanceOnPoints'); n56.name = 'Instance on Points.002'; n56.location = (1028, -1586)
n57 = _N.new('GeometryNodeDualMesh'); n57.name = 'Dual Mesh'; n57.location = (675, -1485)
n58 = _N.new('FunctionNodeAlignRotationToVector'); n58.name = 'Align Rotation to Vector'; n58.location = (445, -164)
n59 = _N.new('GeometryNodeFieldAtIndex'); n59.name = 'Evaluate at Index.002'; n59.location = (217, -240)
n59.data_type = 'FLOAT_VECTOR'
n60 = _N.new('GeometryNodeInputIndex'); n60.name = 'Index.001'; n60.location = (29, -252)
n61 = _N.new('GeometryNodeMeshCylinder'); n61.name = 'Cylinder'; n61.location = (102, -118)
n61.hide = True
n61.inputs[3].default_value = 0.05
n61.inputs[4].default_value = 0.5
n62 = _N.new('GeometryNodeMeshCone'); n62.name = 'Cone'; n62.location = (102, -51)
n62.hide = True
n62.inputs[4].default_value = 0.1
n62.inputs[5].default_value = 0.5
n63 = _N.new('GeometryNodeJoinGeometry'); n63.name = 'Join Geometry.002'; n63.location = (462, -43)
n64 = _N.new('GeometryNodeSetPosition'); n64.name = 'Set Position.003'; n64.location = (273, -47)
n64.hide = True
n64.inputs[3].default_value = (0.0, 0.0, 0.5)
n65 = _N.new('GeometryNodeSetPosition'); n65.name = 'Set Position.004'; n65.location = (282, -91)
n65.hide = True
n65.inputs[3].default_value = (0.0, 0.0, 0.25)
n66 = _N.new('GeometryNodeInputNamedAttribute'); n66.name = 'Named Attribute.011'; n66.location = (78, -513)
n66.data_type = 'INT'
n66.inputs[0].default_value = 'Loop ID'
n67 = _N.new('ShaderNodeCombineXYZ'); n67.name = 'Combine XYZ.001'; n67.location = (444, -450)
n67.inputs[0].default_value = 1.0
n67.inputs[1].default_value = 1.0
n68 = _N.new('ShaderNodeMath'); n68.name = 'Math.002'; n68.location = (268, -466)
n68.operation = 'MULTIPLY'
n68.inputs[1].default_value = 0.24
n69 = _N.new('NodeFrame'); n69.name = 'Frame.012'; n69.location = (156, -1608)
n69.label = 'Arrows'
n69.width = 631
n70 = _N.new('NodeFrame'); n70.name = 'Frame.013'; n70.location = (-1032, -534)
n70.label = 'Corner 1'
n70.width = 839
n71 = _N.new('NodeFrame'); n71.name = 'Frame.014'; n71.location = (-1023, -1612)
n71.label = 'Corner2'
n71.width = 764
n72 = _N.new('ShaderNodeVectorMath'); n72.name = 'Vector Math'; n72.location = (-880, -1196)
n72.operation = 'SUBTRACT'
n73 = _N.new('GeometryNodeFieldAtIndex'); n73.name = 'Evaluate at Index.003'; n73.location = (-1670, -637)
n73.data_type = 'INT'
n74 = _N.new('GeometryNodeInputIndex'); n74.name = 'Index.002'; n74.location = (-1895, -651)
n75 = _N.new('GeometryNodeInputNamedAttribute'); n75.name = 'Named Attribute.012'; n75.location = (-1893, -1243)
n75.data_type = 'INT'
n75.inputs[0].default_value = 'C2 Parent'
n76 = _N.new('GeometryNodeFieldAtIndex'); n76.name = 'Evaluate at Index.004'; n76.location = (-1497, -1259)
n76.domain = 'CORNER'
n76.data_type = 'FLOAT_VECTOR'
n77 = _N.new('GeometryNodeInputPosition'); n77.name = 'Position.002'; n77.location = (-1724, -1297)
n78 = _N.new('GeometryNodeFieldAtIndex'); n78.name = 'Evaluate at Index.005'; n78.location = (-1716, -1136)
n78.data_type = 'INT'
n79 = _N.new('GeometryNodeInputIndex'); n79.name = 'Index.003'; n79.location = (-1897, -1144)
n80 = _N.new('GeometryNodeViewer'); n80.name = 'Viewer'; n80.location = (-837, -475)
n80.data_type = 'FLOAT_VECTOR'
n81 = _N.new('GeometryNodeJoinGeometry'); n81.name = 'Join Geometry.003'; n81.location = (289, -1121)
n81.hide = True
n82 = _N.new('GeometryNodeExtrudeMesh'); n82.name = 'Extrude Mesh'; n82.location = (-611, -1234)
n83 = _N.new('GeometryNodeMeshToCurve'); n83.name = 'Mesh to Curve'; n83.location = (-365, -1228)
n84 = _N.new('GeometryNodeCurveToMesh'); n84.name = 'Curve to Mesh'; n84.location = (-149, -1206)
n85 = _N.new('GeometryNodeCurvePrimitiveCircle'); n85.name = 'Curve Circle'; n85.location = (-324, -1364)
n85.inputs[4].default_value = 0.05
n86 = _N.new('GeometryNodeSetMaterial'); n86.name = 'Set Material.004'; n86.location = (31, -1184)
n86.inputs[2].default_value = mat_yellow
n87 = _N.new('GeometryNodePoints'); n87.name = 'Points'; n87.location = (-2238, -1458)
n87.inputs[0].default_value = 54
n88 = _N.new('GeometryNodeSampleIndex'); n88.name = 'Sample Index'; n88.location = (-1191, -441)
n88.data_type = 'FLOAT_VECTOR'
n89 = _N.new('GeometryNodeSampleIndex'); n89.name = 'Sample Index.001'; n89.location = (-1177, -909)
n89.data_type = 'FLOAT_VECTOR'
n90 = _N.new('GeometryNodePointsToVertices'); n90.name = 'Points to Vertices'; n90.location = (276, -503)
n91 = _N.new('GeometryNodeInputNamedAttribute'); n91.name = 'Named Attribute.009'; n91.location = (-174, -1206)
n91.inputs[0].default_value = 'radius'
n92 = _N.new('GeometryNodeSwitch'); n92.name = 'Switch'; n92.location = (-174, -1206)
n92.input_type = 'FLOAT'
n92.inputs[1].default_value = 1.0
n2.parent = n3
n4.parent = n5
n6.parent = n7
n8.parent = n9
n10.parent = n11
n12.parent = n16
n13.parent = n16
n14.parent = n16
n15.parent = n16
n17.parent = n18
n19.parent = n21
n20.parent = n21
n22.parent = n21
n24.parent = n25
n26.parent = n32
n27.parent = n32
n28.parent = n32
n29.parent = n32
n30.parent = n32
n31.parent = n32
n33.parent = n35
n34.parent = n35
n36.parent = n39
n37.parent = n39
n38.parent = n39
n40.parent = n9
n41.parent = n70
n45.parent = n70
n47.parent = n70
n48.parent = n70
n49.parent = n71
n50.parent = n71
n51.parent = n71
n54.parent = n71
n55.parent = n69
n58.parent = n69
n59.parent = n69
n60.parent = n69
n61.parent = n69
n62.parent = n69
n63.parent = n69
n64.parent = n69
n65.parent = n69
n66.parent = n69
n67.parent = n69
n68.parent = n69
n90.parent = n70
_L.new(n0.outputs[0], n2.inputs[0])
_L.new(n2.outputs[0], n4.inputs[0])
_L.new(n4.outputs[0], n6.inputs[0])
_L.new(n6.outputs[0], n8.inputs[0])
_L.new(n10.outputs[0], n12.inputs[0])
_L.new(n0.outputs[2], n13.inputs[1])
_L.new(n0.outputs[1], n14.inputs[1])
_L.new(n13.outputs[0], n12.inputs[3])
_L.new(n14.outputs[0], n13.inputs[0])
_L.new(n15.outputs[0], n14.inputs[0])
_L.new(n20.outputs[0], n19.inputs[0])
_L.new(n22.outputs[0], n20.inputs[0])
_L.new(n19.outputs[0], n23.inputs[0])
_L.new(n17.outputs[0], n23.inputs[4])
_L.new(n19.outputs[0], n23.inputs[1])
_L.new(n12.outputs[0], n24.inputs[0])
_L.new(n24.outputs[0], n26.inputs[0])
_L.new(n27.outputs[0], n26.inputs[2])
_L.new(n28.outputs[0], n27.inputs[0])
_L.new(n29.outputs[0], n27.inputs[1])
_L.new(n30.outputs[0], n27.inputs[2])
_L.new(n31.outputs[0], n27.inputs[3])
_L.new(n23.outputs[1], n24.inputs[1])
_L.new(n33.outputs[0], n34.inputs[2])
_L.new(n34.outputs[0], n2.inputs[1])
_L.new(n0.outputs[3], n34.inputs[3])
_L.new(n38.outputs[0], n37.inputs[0])
_L.new(n37.outputs[0], n36.inputs[1])
_L.new(n40.outputs[0], n10.inputs[0])
_L.new(n8.outputs[0], n40.inputs[0])
_L.new(n40.outputs[0], n36.inputs[0])
_L.new(n45.outputs[0], n41.inputs[0])
_L.new(n44.outputs[0], n43.inputs[0])
_L.new(n47.outputs[0], n41.inputs[2])
_L.new(n41.outputs[0], n48.inputs[0])
_L.new(n50.outputs[0], n49.inputs[0])
_L.new(n49.outputs[0], n51.inputs[0])
_L.new(n53.outputs[0], n1.inputs[0])
_L.new(n46.outputs[0], n53.inputs[0])
_L.new(n52.outputs[0], n53.inputs[0])
_L.new(n24.outputs[0], n52.inputs[0])
_L.new(n54.outputs[0], n49.inputs[2])
_L.new(n40.outputs[0], n46.inputs[0])
_L.new(n57.outputs[0], n56.inputs[0])
_L.new(n56.outputs[0], n46.inputs[0])
_L.new(n58.outputs[0], n56.inputs[5])
_L.new(n59.outputs[0], n58.inputs[2])
_L.new(n60.outputs[0], n59.inputs[1])
_L.new(n55.outputs[0], n59.inputs[0])
_L.new(n63.outputs[0], n56.inputs[2])
_L.new(n65.outputs[0], n63.inputs[0])
_L.new(n64.outputs[0], n63.inputs[0])
_L.new(n62.outputs[0], n64.inputs[0])
_L.new(n61.outputs[0], n65.inputs[0])
_L.new(n67.outputs[0], n56.inputs[6])
_L.new(n68.outputs[0], n67.inputs[2])
_L.new(n66.outputs[0], n68.inputs[0])
_L.new(n42.outputs[0], n73.inputs[0])
_L.new(n74.outputs[0], n73.inputs[1])
_L.new(n73.outputs[0], n43.inputs[1])
_L.new(n77.outputs[0], n76.inputs[0])
_L.new(n75.outputs[0], n78.inputs[0])
_L.new(n79.outputs[0], n78.inputs[1])
_L.new(n78.outputs[0], n76.inputs[1])
_L.new(n45.outputs[0], n80.inputs[0])
_L.new(n40.outputs[0], n57.inputs[0])
_L.new(n51.outputs[0], n81.inputs[0])
_L.new(n81.outputs[0], n46.inputs[0])
_L.new(n90.outputs[0], n82.inputs[0])
_L.new(n86.outputs[0], n81.inputs[0])
_L.new(n72.outputs[0], n82.inputs[2])
_L.new(n48.outputs[0], n81.inputs[0])
_L.new(n82.outputs[0], n83.inputs[0])
_L.new(n83.outputs[0], n84.inputs[0])
_L.new(n85.outputs[0], n84.inputs[1])
_L.new(n84.outputs[0], n86.inputs[0])
_L.new(n87.outputs[0], n45.inputs[0])
_L.new(n87.outputs[0], n50.inputs[0])
_L.new(n43.outputs[0], n88.inputs[1])
_L.new(n74.outputs[0], n88.inputs[2])
_L.new(n88.outputs[0], n45.inputs[2])
_L.new(n40.outputs[0], n89.inputs[0])
_L.new(n40.outputs[0], n88.inputs[0])
_L.new(n76.outputs[0], n89.inputs[1])
_L.new(n79.outputs[0], n89.inputs[2])
_L.new(n89.outputs[0], n50.inputs[2])
_L.new(n89.outputs[0], n72.inputs[0])
_L.new(n88.outputs[0], n72.inputs[1])
_L.new(n45.outputs[0], n90.inputs[0])
_L.new(n88.outputs[0], n80.inputs[1])
_L.new(n91.outputs[1], n92.inputs[0])
_L.new(n91.outputs[0], n92.inputs[2])
_L.new(n92.outputs[0], n84.inputs[2])
n1.is_active_output = True
ng_geometry_nodes_001 = bpy.data.node_groups.new('Geometry Nodes.001', 'GeometryNodeTree')
_s = ng_geometry_nodes_001.interface.new_socket(name='Geometry', in_out='OUTPUT', socket_type='NodeSocketGeometry')
_s = ng_geometry_nodes_001.interface.new_socket(name='Geometry', in_out='INPUT', socket_type='NodeSocketGeometry')
_s = ng_geometry_nodes_001.interface.new_socket(name='Progression', in_out='INPUT', socket_type='NodeSocketFloat')
_s.default_value = 0.5
_s.min_value = -1e+04
_s.max_value = 1e+04
_s = ng_geometry_nodes_001.interface.new_socket(name='Range', in_out='INPUT', socket_type='NodeSocketFloat')
_s.default_value = 0.5
_s.min_value = -1e+04
_s.max_value = 1e+04
_s = ng_geometry_nodes_001.interface.new_socket(name='RootIndex', in_out='INPUT', socket_type='NodeSocketInt')
_s.default_value = 15
ng_geometry_nodes_001.is_modifier = True
_N = ng_geometry_nodes_001.nodes; _L = ng_geometry_nodes_001.links
n0 = _N.new('NodeGroupInput'); n0.name = 'Group Input'; n0.location = (29, -325)
n1 = _N.new('NodeGroupOutput'); n1.name = 'Group Output'; n1.location = (3877, 174)
n2 = _N.new('GeometryNodeGroup'); n2.name = 'Group'; n2.location = (29, -40)
n2.label = 'Face Parent Info'
n2.node_tree = ng_face_parent_info
n3 = _N.new('NodeFrame'); n3.name = 'Frame'; n3.location = (841, -58)
n3.label = 'Parent Face'
n3.width = 198
n4 = _N.new('GeometryNodeGroup'); n4.name = 'Group.001'; n4.location = (29, -39)
n4.label = 'Face Parent Corner'
n4.node_tree = ng_face_parent_corner
n5 = _N.new('NodeFrame'); n5.name = 'Frame.001'; n5.location = (1078, -60)
n5.label = 'Parent Face Corner'
n5.width = 198
n6 = _N.new('GeometryNodeGroup'); n6.name = 'Group.002'; n6.location = (29, -39)
n6.node_tree = ng_store_transforms
n7 = _N.new('NodeFrame'); n7.name = 'Frame.002'; n7.location = (1280, -66)
n7.label = 'Store Transforms'
n7.width = 198
n8 = _N.new('GeometryNodeSplitEdges'); n8.name = 'Split Edges'; n8.location = (29, -50)
n9 = _N.new('NodeFrame'); n9.name = 'Frame.003'; n9.location = (-3075, 488)
n9.label = 'Split Faces'
n9.width = 383
n10 = _N.new('GeometryNodeGroup'); n10.name = 'Group.003'; n10.location = (29, -39)
n10.node_tree = ng_local_transforms
n11 = _N.new('NodeFrame'); n11.name = 'Frame.004'; n11.location = (705, 180)
n11.label = 'Local Transforms'
n11.width = 198
n12 = _N.new('GeometryNodeStoreNamedAttribute'); n12.name = 'Store Named Attribute'; n12.location = (39, -39)
n12.domain = 'FACE'
n12.inputs[2].default_value = 'Gradient'
n13 = _N.new('ShaderNodeMath'); n13.name = 'Math'; n13.location = (34, -251)
n13.operation = 'DIVIDE'
n14 = _N.new('ShaderNodeMath'); n14.name = 'Math.001'; n14.location = (40, -417)
n14.operation = 'SUBTRACT'
n15 = _N.new('GeometryNodeInputNamedAttribute'); n15.name = 'Named Attribute.001'; n15.location = (29, -578)
n15.data_type = 'INT'
n15.inputs[0].default_value = 'Loop ID'
n16 = _N.new('NodeFrame'); n16.name = 'Frame.005'; n16.location = (918, 264)
n16.label = 'Gradient'
n16.width = 209
n17 = _N.new('GeometryNodeInputNamedAttribute'); n17.name = 'Named Attribute.002'; n17.location = (29, -39)
n17.data_type = 'FLOAT_VECTOR'
n17.inputs[0].default_value = 'FL Rot'
n18 = _N.new('NodeFrame'); n18.name = 'Frame.006'; n18.location = (1222, 348)
n18.label = 'Local Rotation'
n18.width = 198
n19 = _N.new('ShaderNodeCombineXYZ'); n19.name = 'Combine XYZ'; n19.location = (29, -40)
n20 = _N.new('ShaderNodeMapRange'); n20.name = 'Map Range'; n20.location = (32, -172)
n20.interpolation_type = 'SMOOTHSTEP'
n21 = _N.new('NodeFrame'); n21.name = 'Frame.007'; n21.location = (1208, 84)
n21.label = 'Gradient'
n21.width = 201
n22 = _N.new('GeometryNodeInputNamedAttribute'); n22.name = 'Named Attribute.003'; n22.location = (32, -397)
n22.inputs[0].default_value = 'Gradient'
n23 = _N.new('ShaderNodeMix'); n23.name = 'Mix'; n23.location = (1488, 140)
n23.data_type = 'VECTOR'
n23.factor_mode = 'NON_UNIFORM'
n24 = _N.new('GeometryNodeGroup'); n24.name = 'Group.004'; n24.location = (29, -39)
n24.node_tree = ng_stack_face_transforms
n24.inputs[2].default_value = 1.0
n25 = _N.new('NodeFrame'); n25.name = 'Frame.008'; n25.location = (1820, 300)
n25.label = 'Stack Face Transforms'
n25.width = 198
n26 = _N.new('GeometryNodeSetPosition'); n26.name = 'Set Position'; n26.location = (225, -40)
n27 = _N.new('GeometryNodeGroup'); n27.name = 'Group.005'; n27.location = (269, -304)
n27.node_tree = ng_position_transform
n27.inputs[4].default_value = False
n28 = _N.new('GeometryNodeInputNamedAttribute'); n28.name = 'Named Attribute.004'; n28.location = (29, -274)
n28.data_type = 'FLOAT_VECTOR'
n28.inputs[0].default_value = 'VL Pos'
n29 = _N.new('GeometryNodeInputNamedAttribute'); n29.name = 'Named Attribute.005'; n29.location = (36, -426)
n29.data_type = 'FLOAT_VECTOR'
n29.inputs[0].default_value = 'F Pos'
n30 = _N.new('GeometryNodeInputNamedAttribute'); n30.name = 'Named Attribute.006'; n30.location = (37, -581)
n30.data_type = 'FLOAT_VECTOR'
n30.inputs[0].default_value = 'F Rot'
n31 = _N.new('GeometryNodeInputNamedAttribute'); n31.name = 'Named Attribute.007'; n31.location = (33, -722)
n31.inputs[0].default_value = 'F Scl'
n32 = _N.new('NodeFrame'); n32.name = 'Frame.009'; n32.location = (2065, 266)
n32.label = 'New Vertex Transform'
n32.width = 439
n33 = _N.new('GeometryNodeInputIndex'); n33.name = 'Index'; n33.location = (29, -84)
n34 = _N.new('FunctionNodeCompare'); n34.name = 'Compare'; n34.location = (194, -40)
n34.operation = 'EQUAL'
n34.data_type = 'INT'
n35 = _N.new('NodeFrame'); n35.name = 'Frame.010'; n35.location = (134, -40)
n35.label = 'Select Your Root face here'
n35.width = 363
n36 = _N.new('GeometryNodeSeparateGeometry'); n36.name = 'Separate Geometry'; n36.location = (468, -251)
n36.domain = 'FACE'
n37 = _N.new('FunctionNodeCompare'); n37.name = 'Compare.001'; n37.location = (215, -216)
n37.operation = 'LESS_EQUAL'
n37.inputs[1].default_value = 3.0
n38 = _N.new('GeometryNodeInputNamedAttribute'); n38.name = 'Named Attribute'; n38.location = (29, -40)
n38.data_type = 'INT'
n38.inputs[0].default_value = 'Loop ID'
n39 = _N.new('NodeFrame'); n39.name = 'Frame.011'; n39.location = (-242, 878)
n39.label = 'Visualize the face tree with the LoopID'
n39.width = 637
n40 = _N.new('GeometryNodeScaleElements'); n40.name = 'Scale Elements'; n40.location = (214, -39)
n40.inputs[2].default_value = 0.8
n41 = _N.new('GeometryNodeInstanceOnPoints'); n41.name = 'Instance on Points'; n41.location = (416, -121)
n42 = _N.new('GeometryNodeInputNamedAttribute'); n42.name = 'Named Attribute.008'; n42.location = (29, -146)
n42.data_type = 'INT'
n42.inputs[0].default_value = 'C1 Parent'
n43 = _N.new('GeometryNodeFieldAtIndex'); n43.name = 'Evaluate at Index'; n43.location = (475, -40)
n43.domain = 'CORNER'
n43.data_type = 'FLOAT_VECTOR'
n44 = _N.new('GeometryNodeInputPosition'); n44.name = 'Position'; n44.location = (244, -290)
n45 = _N.new('GeometryNodeSetPosition'); n45.name = 'Set Position.001'; n45.location = (131, -39)
n45.inputs[3].default_value = (-0.025, 0.0, 0.0)
n46 = _N.new('GeometryNodeJoinGeometry'); n46.name = 'Join Geometry'; n46.location = (1577, -554)
n47 = _N.new('GeometryNodeMeshIcoSphere'); n47.name = 'Ico Sphere'; n47.location = (29, -312)
n47.inputs[0].default_value = 0.05
n47.inputs[1].default_value = 0
n48 = _N.new('GeometryNodeSetMaterial'); n48.name = 'Set Material'; n48.location = (597, -139)
n48.inputs[2].default_value = mat_green
n49 = _N.new('GeometryNodeInstanceOnPoints'); n49.name = 'Instance on Points.001'; n49.location = (414, -80)
n50 = _N.new('GeometryNodeSetPosition'); n50.name = 'Set Position.002'; n50.location = (81, -40)
n50.inputs[3].default_value = (0.025, 0.0, 0.0)
n51 = _N.new('GeometryNodeSetMaterial'); n51.name = 'Set Material.001'; n51.location = (594, -98)
n51.inputs[2].default_value = mat_red
n52 = _N.new('GeometryNodeSetMaterial'); n52.name = 'Set Material.002'; n52.location = (2517, 250)
n52.inputs[2].default_value = mat_blue
n53 = _N.new('GeometryNodeJoinGeometry'); n53.name = 'Join Geometry.001'; n53.location = (3616, 149)
n54 = _N.new('GeometryNodeMeshCube'); n54.name = 'Cube'; n54.location = (29, -283)
n54.inputs[0].default_value = (0.05, 0.05, 0.05)
n55 = _N.new('GeometryNodeInstanceOnPoints'); n55.name = 'Instance on Points.002'; n55.location = (-164, -2235)
n56 = _N.new('FunctionNodeAlignRotationToVector'); n56.name = 'Align Rotation to Vector'; n56.location = (396, -164)
n57 = _N.new('GeometryNodeMeshCylinder'); n57.name = 'Cylinder'; n57.location = (53, -118)
n57.hide = True
n57.inputs[3].default_value = 0.05
n57.inputs[4].default_value = 0.5
n58 = _N.new('GeometryNodeMeshCone'); n58.name = 'Cone'; n58.location = (53, -51)
n58.hide = True
n58.inputs[4].default_value = 0.1
n58.inputs[5].default_value = 0.5
n59 = _N.new('GeometryNodeJoinGeometry'); n59.name = 'Join Geometry.002'; n59.location = (413, -43)
n60 = _N.new('GeometryNodeSetPosition'); n60.name = 'Set Position.003'; n60.location = (224, -47)
n60.hide = True
n60.inputs[3].default_value = (0.0, 0.0, 0.5)
n61 = _N.new('GeometryNodeSetPosition'); n61.name = 'Set Position.004'; n61.location = (233, -91)
n61.hide = True
n61.inputs[3].default_value = (0.0, 0.0, 0.25)
n62 = _N.new('GeometryNodeInputNamedAttribute'); n62.name = 'Named Attribute.011'; n62.location = (29, -513)
n62.data_type = 'INT'
n62.inputs[0].default_value = 'Loop ID'
n63 = _N.new('ShaderNodeCombineXYZ'); n63.name = 'Combine XYZ.001'; n63.location = (395, -450)
n63.inputs[0].default_value = 1.0
n63.inputs[1].default_value = 1.0
n64 = _N.new('ShaderNodeMath'); n64.name = 'Math.002'; n64.location = (219, -466)
n64.operation = 'MULTIPLY'
n64.inputs[1].default_value = 1.0
n65 = _N.new('NodeFrame'); n65.name = 'Frame.012'; n65.location = (-1094, -2254)
n65.label = 'Arrows'
n65.width = 582
n66 = _N.new('NodeFrame'); n66.name = 'Frame.013'; n66.location = (-997, -542)
n66.label = ' C1 Visualization'
n66.width = 766
n67 = _N.new('NodeFrame'); n67.name = 'Frame.014'; n67.location = (-1303, -1556)
n67.label = 'C2 Visualization'
n67.width = 779
n68 = _N.new('ShaderNodeVectorMath'); n68.name = 'Vector Math'; n68.location = (29, -107)
n68.operation = 'SUBTRACT'
n69 = _N.new('GeometryNodeFieldAtIndex'); n69.name = 'Evaluate at Index.003'; n69.location = (260, -73)
n69.data_type = 'INT'
n70 = _N.new('GeometryNodeInputIndex'); n70.name = 'Index.002'; n70.location = (35, -87)
n71 = _N.new('GeometryNodeInputNamedAttribute'); n71.name = 'Named Attribute.012'; n71.location = (32, -146)
n71.data_type = 'INT'
n71.inputs[0].default_value = 'C2 Parent'
n72 = _N.new('GeometryNodeFieldAtIndex'); n72.name = 'Evaluate at Index.004'; n72.location = (428, -162)
n72.domain = 'CORNER'
n72.data_type = 'FLOAT_VECTOR'
n73 = _N.new('GeometryNodeInputPosition'); n73.name = 'Position.002'; n73.location = (201, -201)
n74 = _N.new('GeometryNodeFieldAtIndex'); n74.name = 'Evaluate at Index.005'; n74.location = (210, -39)
n74.data_type = 'INT'
n75 = _N.new('GeometryNodeInputIndex'); n75.name = 'Index.003'; n75.location = (29, -48)
n76 = _N.new('GeometryNodeJoinGeometry'); n76.name = 'Join Geometry.003'; n76.location = (289, -1121)
n76.hide = True
n77 = _N.new('GeometryNodeExtrudeMesh'); n77.name = 'Extrude Mesh'; n77.location = (500, -90)
n78 = _N.new('GeometryNodeMeshToCurve'); n78.name = 'Mesh to Curve'; n78.location = (746, -84)
n79 = _N.new('GeometryNodeCurveToMesh'); n79.name = 'Curve to Mesh'; n79.location = (962, -62)
n80 = _N.new('GeometryNodeCurvePrimitiveCircle'); n80.name = 'Curve Circle'; n80.location = (787, -220)
n80.inputs[4].default_value = 0.05
n81 = _N.new('GeometryNodeSetMaterial'); n81.name = 'Set Material.004'; n81.location = (1142, -40)
n81.inputs[2].default_value = mat_yellow
n82 = _N.new('GeometryNodePoints'); n82.name = 'Points'; n82.location = (-2159, -1468)
n83 = _N.new('GeometryNodeSampleIndex'); n83.name = 'Sample Index'; n83.location = (668, -91)
n83.data_type = 'FLOAT_VECTOR'
n84 = _N.new('GeometryNodeSampleIndex'); n84.name = 'Sample Index.001'; n84.location = (708, -222)
n84.data_type = 'FLOAT_VECTOR'
n85 = _N.new('GeometryNodePointsToVertices'); n85.name = 'Points to Vertices'; n85.location = (203, -383)
n86 = _N.new('GeometryNodeAttributeDomainSize'); n86.name = 'Domain Size'; n86.location = (-2310, -1470)
n87 = _N.new('NodeReroute'); n87.name = 'Reroute'; n87.location = (-2477, 350)
n87.width = 16
n87.socket_idname = 'NodeSocketGeometry'
n88 = _N.new('NodeFrame'); n88.name = 'Frame.015'; n88.location = (-4699, 552)
n88.label = 'GeometryAnalyser'
n88.width = 1507
n89 = _N.new('NodeReroute'); n89.name = 'Reroute.001'; n89.location = (12, 415)
n89.width = 16
n89.socket_idname = 'NodeSocketGeometry'
n90 = _N.new('NodeFrame'); n90.name = 'Frame.016'; n90.location = (-2254, -584)
n90.label = 'C1 '
n90.width = 837
n91 = _N.new('NodeFrame'); n91.name = 'Frame.017'; n91.location = (-2338, -1652)
n91.label = 'C2'
n91.width = 877
n92 = _N.new('NodeFrame'); n92.name = 'Frame.018'; n92.location = (-1314, -1140)
n92.label = 'Folding lines'
n92.width = 1311
n93 = _N.new('GeometryNodeInputNamedAttribute'); n93.name = 'Named Attribute.013'; n93.location = (-1300, -2343)
n93.data_type = 'FLOAT_VECTOR'
n93.inputs[0].default_value = 'F Pos'
n94 = _N.new('GeometryNodeInputNamedAttribute'); n94.name = 'Named Attribute.014'; n94.location = (-1258, -2589)
n94.data_type = 'FLOAT_VECTOR'
n94.inputs[0].default_value = 'F Rot'
n95 = _N.new('NodeReroute'); n95.name = 'Reroute.002'; n95.location = (-2418, -1615)
n95.width = 16
n95.socket_idname = 'NodeSocketGeometry'
n96 = _N.new('NodeReroute'); n96.name = 'Reroute.003'; n96.location = (-2437, -2387)
n96.width = 16
n96.socket_idname = 'NodeSocketGeometry'
n97 = _N.new('NodeReroute'); n97.name = 'Reroute.004'; n97.location = (-2426, -1964)
n97.width = 16
n97.socket_idname = 'NodeSocketGeometry'
n98 = _N.new('GeometryNodeSetPosition'); n98.name = 'Set Position.005'; n98.location = (-465, -2093)
n99 = _N.new('GeometryNodeDualMesh'); n99.name = 'Dual Mesh'; n99.location = (609, -517)
n100 = _N.new('ShaderNodeVectorMath'); n100.name = 'Vector Math.001'; n100.location = (56, -159)
n101 = _N.new('GeometryNodeInputPosition'); n101.name = 'Position.001'; n101.location = (-1260, -2483)
n102 = _N.new('GeometryNodeInputNamedAttribute'); n102.name = 'Named Attribute.009'; n102.location = (937, -62)
n102.inputs[0].default_value = 'radius'
n103 = _N.new('GeometryNodeSwitch'); n103.name = 'Switch'; n103.location = (937, -62)
n103.input_type = 'FLOAT'
n103.inputs[1].default_value = 1.0
n0.parent = n88
n2.parent = n3
n3.parent = n88
n4.parent = n5
n5.parent = n88
n6.parent = n7
n7.parent = n88
n8.parent = n9
n10.parent = n11
n12.parent = n16
n13.parent = n16
n14.parent = n16
n15.parent = n16
n17.parent = n18
n19.parent = n21
n20.parent = n21
n22.parent = n21
n24.parent = n25
n26.parent = n32
n27.parent = n32
n28.parent = n32
n29.parent = n32
n30.parent = n32
n31.parent = n32
n33.parent = n35
n34.parent = n35
n35.parent = n88
n36.parent = n39
n37.parent = n39
n38.parent = n39
n40.parent = n9
n41.parent = n66
n42.parent = n90
n43.parent = n90
n44.parent = n90
n45.parent = n66
n47.parent = n66
n48.parent = n66
n49.parent = n67
n50.parent = n67
n51.parent = n67
n54.parent = n67
n56.parent = n65
n57.parent = n65
n58.parent = n65
n59.parent = n65
n60.parent = n65
n61.parent = n65
n62.parent = n65
n63.parent = n65
n64.parent = n65
n68.parent = n92
n69.parent = n90
n70.parent = n90
n71.parent = n91
n72.parent = n91
n73.parent = n91
n74.parent = n91
n75.parent = n91
n77.parent = n92
n78.parent = n92
n79.parent = n92
n80.parent = n92
n81.parent = n92
n83.parent = n90
n84.parent = n91
n85.parent = n66
n99.parent = n67
n100.parent = n65
n102.parent = n92
n103.parent = n92
_L.new(n0.outputs[0], n2.inputs[0])
_L.new(n2.outputs[0], n4.inputs[0])
_L.new(n4.outputs[0], n6.inputs[0])
_L.new(n6.outputs[0], n8.inputs[0])
_L.new(n10.outputs[0], n12.inputs[0])
_L.new(n0.outputs[2], n13.inputs[1])
_L.new(n0.outputs[1], n14.inputs[1])
_L.new(n13.outputs[0], n12.inputs[3])
_L.new(n14.outputs[0], n13.inputs[0])
_L.new(n15.outputs[0], n14.inputs[0])
_L.new(n20.outputs[0], n19.inputs[0])
_L.new(n22.outputs[0], n20.inputs[0])
_L.new(n19.outputs[0], n23.inputs[0])
_L.new(n17.outputs[0], n23.inputs[4])
_L.new(n19.outputs[0], n23.inputs[1])
_L.new(n12.outputs[0], n24.inputs[0])
_L.new(n24.outputs[0], n26.inputs[0])
_L.new(n27.outputs[0], n26.inputs[2])
_L.new(n28.outputs[0], n27.inputs[0])
_L.new(n29.outputs[0], n27.inputs[1])
_L.new(n30.outputs[0], n27.inputs[2])
_L.new(n31.outputs[0], n27.inputs[3])
_L.new(n23.outputs[1], n24.inputs[1])
_L.new(n33.outputs[0], n34.inputs[2])
_L.new(n34.outputs[0], n2.inputs[1])
_L.new(n0.outputs[3], n34.inputs[3])
_L.new(n38.outputs[0], n37.inputs[0])
_L.new(n37.outputs[0], n36.inputs[1])
_L.new(n89.outputs[0], n10.inputs[0])
_L.new(n8.outputs[0], n40.inputs[0])
_L.new(n89.outputs[0], n36.inputs[0])
_L.new(n45.outputs[0], n41.inputs[0])
_L.new(n44.outputs[0], n43.inputs[0])
_L.new(n47.outputs[0], n41.inputs[2])
_L.new(n41.outputs[0], n48.inputs[0])
_L.new(n50.outputs[0], n49.inputs[0])
_L.new(n49.outputs[0], n51.inputs[0])
_L.new(n53.outputs[0], n1.inputs[0])
_L.new(n46.outputs[0], n53.inputs[0])
_L.new(n52.outputs[0], n53.inputs[0])
_L.new(n24.outputs[0], n52.inputs[0])
_L.new(n54.outputs[0], n49.inputs[2])
_L.new(n89.outputs[0], n46.inputs[0])
_L.new(n55.outputs[0], n46.inputs[0])
_L.new(n56.outputs[0], n55.inputs[5])
_L.new(n59.outputs[0], n55.inputs[2])
_L.new(n61.outputs[0], n59.inputs[0])
_L.new(n60.outputs[0], n59.inputs[0])
_L.new(n58.outputs[0], n60.inputs[0])
_L.new(n57.outputs[0], n61.inputs[0])
_L.new(n64.outputs[0], n63.inputs[2])
_L.new(n62.outputs[0], n64.inputs[0])
_L.new(n42.outputs[0], n69.inputs[0])
_L.new(n70.outputs[0], n69.inputs[1])
_L.new(n69.outputs[0], n43.inputs[1])
_L.new(n73.outputs[0], n72.inputs[0])
_L.new(n71.outputs[0], n74.inputs[0])
_L.new(n75.outputs[0], n74.inputs[1])
_L.new(n74.outputs[0], n72.inputs[1])
_L.new(n51.outputs[0], n76.inputs[0])
_L.new(n76.outputs[0], n46.inputs[0])
_L.new(n85.outputs[0], n77.inputs[0])
_L.new(n81.outputs[0], n76.inputs[0])
_L.new(n68.outputs[0], n77.inputs[2])
_L.new(n48.outputs[0], n76.inputs[0])
_L.new(n77.outputs[0], n78.inputs[0])
_L.new(n78.outputs[0], n79.inputs[0])
_L.new(n80.outputs[0], n79.inputs[1])
_L.new(n79.outputs[0], n81.inputs[0])
_L.new(n82.outputs[0], n45.inputs[0])
_L.new(n82.outputs[0], n50.inputs[0])
_L.new(n43.outputs[0], n83.inputs[1])
_L.new(n70.outputs[0], n83.inputs[2])
_L.new(n83.outputs[0], n45.inputs[2])
_L.new(n87.outputs[0], n83.inputs[0])
_L.new(n72.outputs[0], n84.inputs[1])
_L.new(n75.outputs[0], n84.inputs[2])
_L.new(n84.outputs[0], n50.inputs[2])
_L.new(n84.outputs[0], n68.inputs[0])
_L.new(n83.outputs[0], n68.inputs[1])
_L.new(n45.outputs[0], n85.inputs[0])
_L.new(n95.outputs[0], n86.inputs[0])
_L.new(n86.outputs[0], n82.inputs[0])
_L.new(n40.outputs[0], n87.inputs[0])
_L.new(n87.outputs[0], n89.inputs[0])
_L.new(n87.outputs[0], n95.inputs[0])
_L.new(n95.outputs[0], n97.inputs[0])
_L.new(n97.outputs[0], n84.inputs[0])
_L.new(n98.outputs[0], n55.inputs[0])
_L.new(n99.outputs[0], n98.inputs[0])
_L.new(n87.outputs[0], n99.inputs[0])
_L.new(n100.outputs[0], n98.inputs[2])
_L.new(n94.outputs[0], n56.inputs[2])
_L.new(n93.outputs[0], n100.inputs[0])
_L.new(n101.outputs[0], n100.inputs[1])
_L.new(n63.outputs[0], n55.inputs[6])
_L.new(n102.outputs[1], n103.inputs[0])
_L.new(n102.outputs[0], n103.inputs[2])
_L.new(n103.outputs[0], n79.inputs[2])
n1.is_active_output = True

# ---- material node trees
mat_green.use_nodes = True; mat_green.node_tree.nodes.clear()
_N = mat_green.node_tree.nodes; _L = mat_green.node_tree.links
n0 = _N.new('ShaderNodeOutputMaterial'); n0.name = 'Material Output'; n0.location = (300, 300)
n1 = _N.new('ShaderNodeBsdfPrincipled'); n1.name = 'Principled BSDF'; n1.location = (10, 300)
n1.inputs[0].default_value = (0.007151, 0.8002, 0.0, 1.0)
n1.inputs[3].default_value = 1.45
n1.inputs[27].default_value = (0.006995, 0.7991, 0.0, 1.0)
n1.inputs[28].default_value = 0.1
_L.new(n1.outputs[0], n0.inputs[0])
n0.is_active_output = True
mat_red.use_nodes = True; mat_red.node_tree.nodes.clear()
_N = mat_red.node_tree.nodes; _L = mat_red.node_tree.links
n0 = _N.new('ShaderNodeBsdfPrincipled'); n0.name = 'Principled BSDF'; n0.location = (10, 300)
n0.inputs[0].default_value = (0.8001, 0.02491, 0.02211, 1.0)
n0.inputs[27].default_value = (0.7991, 0.02519, 0.02217, 1.0)
n0.inputs[28].default_value = 1.0
n1 = _N.new('ShaderNodeOutputMaterial'); n1.name = 'Material Output'; n1.location = (300, 300)
_L.new(n0.outputs[0], n1.inputs[0])
n1.is_active_output = True
mat_blue.use_nodes = True; mat_blue.node_tree.nodes.clear()
_N = mat_blue.node_tree.nodes; _L = mat_blue.node_tree.links
n0 = _N.new('ShaderNodeBsdfPrincipled'); n0.name = 'Principled BSDF'; n0.location = (10, 300)
n0.inputs[0].default_value = (0.007394, 0.0, 0.3505, 1.0)
n1 = _N.new('ShaderNodeOutputMaterial'); n1.name = 'Material Output'; n1.location = (300, 300)
_L.new(n0.outputs[0], n1.inputs[0])
n1.is_active_output = True
mat_yellow.use_nodes = True; mat_yellow.node_tree.nodes.clear()
_N = mat_yellow.node_tree.nodes; _L = mat_yellow.node_tree.links
n0 = _N.new('ShaderNodeBsdfPrincipled'); n0.name = 'Principled BSDF'; n0.location = (10, 300)
n0.inputs[0].default_value = (0.8001, 0.6825, 0.0, 1.0)
n1 = _N.new('ShaderNodeOutputMaterial'); n1.name = 'Material Output'; n1.location = (300, 300)
_L.new(n0.outputs[0], n1.inputs[0])
n1.is_active_output = True

# ---- world
world_world = bpy.data.worlds.new('World'); scene.world = world_world
world_world.use_nodes = True; world_world.node_tree.nodes.clear()
_N = world_world.node_tree.nodes; _L = world_world.node_tree.links
n0 = _N.new('ShaderNodeOutputWorld'); n0.name = 'World Output'; n0.location = (300, 300)
n1 = _N.new('ShaderNodeBackground'); n1.name = 'Background'; n1.location = (10, 300)
n2 = _N.new('ShaderNodeTexEnvironment'); n2.name = 'Environment Texture'; n2.location = (-280, 280)
n2.image = img_cayley_interior_4k_exr
_L.new(n1.outputs[0], n0.inputs[0])
_L.new(n2.outputs[0], n1.inputs[0])
n0.is_active_output = True
world_world.color = (0.05088, 0.05088, 0.05088)
world_world.sun_shadow_jitter_overblur = 0.0

# ---- cameras
cam_camera = bpy.data.cameras.new('Camera')
cam_camera.clip_end = 100.0
cam_camera.ortho_scale = 7.314

# ---- lights
light_light = bpy.data.lights.new('Light', 'SUN')
light_light.angle = 0.1993
light_light.energy = 1.0
light_light.shadow_soft_size = 0.1
light_light.shadow_cascade_max_distance = 1000.0

# ---- meshes
me_cube = bpy.data.meshes.new('Cube')
me_cube.from_pydata([(1.0, 1.0, 1.0), (1.0, 1.0, -1.0), (1.0, -1.0, 1.0), (1.0, -1.0, -1.0), (-1.0, 1.0, 1.0), (-1.0, 1.0, -1.0), (-1.0, -1.0, 1.0), (-1.0, -1.0, -1.0), (1.0, 1.0, 0.3333), (1.0, 1.0, -0.3333), (-1.0, -1.0, -0.3333), (-1.0, -1.0, 0.3333), (1.0, -1.0, 0.3333), (1.0, -1.0, -0.3333), (-1.0, 1.0, 0.3333), (-1.0, 1.0, -0.3333), (0.3333, 1.0, -1.0), (-0.3333, 1.0, -1.0), (0.3333, -1.0, 1.0), (-0.3333, -1.0, 1.0), (-0.3333, -1.0, -1.0), (0.3333, -1.0, -1.0), (-0.3333, 1.0, 1.0), (0.3333, 1.0, 1.0), (-0.3333, 1.0, -0.3333), (0.3333, 1.0, -0.3333), (-0.3333, 1.0, 0.3333), (0.3333, 1.0, 0.3333), (0.3333, -1.0, -0.3333), (-0.3333, -1.0, -0.3333), (0.3333, -1.0, 0.3333), (-0.3333, -1.0, 0.3333), (-1.0, 0.3333, -1.0), (-1.0, -0.3333, -1.0), (1.0, 0.3333, 1.0), (1.0, -0.3333, 1.0), (-1.0, -0.3333, 1.0), (-1.0, 0.3333, 1.0), (1.0, -0.3333, -1.0), (1.0, 0.3333, -1.0), (1.0, 0.3333, -0.3333), (1.0, -0.3333, -0.3333), (1.0, 0.3333, 0.3333), (1.0, -0.3333, 0.3333), (-1.0, -0.3333, -0.3333), (-1.0, 0.3333, -0.3333), (-1.0, -0.3333, 0.3333), (-1.0, 0.3333, 0.3333), (-0.3333, 0.3333, -1.0), (-0.3333, -0.3333, -1.0), (0.3333, 0.3333, -1.0), (0.3333, -0.3333, -1.0), (0.3333, 0.3333, 1.0), (0.3333, -0.3333, 1.0), (-0.3333, 0.3333, 1.0), (-0.3333, -0.3333, 1.0)], [], [(55, 36, 6, 19), (31, 19, 6, 11), (47, 37, 4, 14), (51, 38, 3, 21), (43, 35, 2, 12), (27, 23, 0, 8), (16, 25, 9, 1), (25, 27, 8, 9), (38, 41, 13, 3), (41, 43, 12, 13), (32, 45, 15, 5), (45, 47, 14, 15), (20, 29, 10, 7), (29, 31, 11, 10), (13, 12, 30, 28), (28, 30, 31, 29), (3, 13, 28, 21), (21, 28, 29, 20), (15, 14, 26, 24), (24, 26, 27, 25), (5, 15, 24, 17), (17, 24, 25, 16), (14, 4, 22, 26), (26, 22, 23, 27), (33, 49, 20, 7), (49, 51, 21, 20), (12, 2, 18, 30), (30, 18, 19, 31), (35, 53, 18, 2), (53, 55, 19, 18), (23, 22, 54, 52), (52, 54, 55, 53), (0, 23, 52, 34), (34, 52, 53, 35), (17, 16, 50, 48), (48, 50, 51, 49), (5, 17, 48, 32), (32, 48, 49, 33), (10, 11, 46, 44), (44, 46, 47, 45), (7, 10, 44, 33), (33, 44, 45, 32), (9, 8, 42, 40), (40, 42, 43, 41), (1, 9, 40, 39), (39, 40, 41, 38), (8, 0, 34, 42), (42, 34, 35, 43), (16, 1, 39, 50), (50, 39, 38, 51), (11, 6, 36, 46), (46, 36, 37, 47), (22, 4, 37, 54), (54, 37, 36, 55)])
_uv = me_cube.uv_layers.new(name='UVMap')
_uv.uv.foreach_set('vector', [0.7917, 0.6667, 0.875, 0.6667, 0.875, 0.75, 0.7917, 0.75, 0.5417, 0.9167, 0.625, 0.9167, 0.625, 1.0, 0.5417, 1.0, 0.5417, 0.1667, 0.625, 0.1667, 0.625, 0.25, 0.5417, 0.25, 0.2917, 0.6667, 0.375, 0.6667, 0.375, 0.75, 0.2917, 0.75, 0.5417, 0.6667, 0.625, 0.6667, 0.625, 0.75, 0.5417, 0.75, 0.5417, 0.4167, 0.625, 0.4167, 0.625, 0.5, 0.5417, 0.5, 0.375, 0.4167, 0.4583, 0.4167, 0.4583, 0.5, 0.375, 0.5, 0.4583, 0.4167, 0.5417, 0.4167, 0.5417, 0.5, 0.4583, 0.5, 0.375, 0.6667, 0.4583, 0.6667, 0.4583, 0.75, 0.375, 0.75, 0.4583, 0.6667, 0.5417, 0.6667, 0.5417, 0.75, 0.4583, 0.75, 0.375, 0.1667, 0.4583, 0.1667, 0.4583, 0.25, 0.375, 0.25, 0.4583, 0.1667, 0.5417, 0.1667, 0.5417, 0.25, 0.4583, 0.25, 0.375, 0.9167, 0.4583, 0.9167, 0.4583, 1.0, 0.375, 1.0, 0.4583, 0.9167, 0.5417, 0.9167, 0.5417, 1.0, 0.4583, 1.0, 0.4583, 0.75, 0.5417, 0.75, 0.5417, 0.8333, 0.4583, 0.8333, 0.4583, 0.8333, 0.5417, 0.8333, 0.5417, 0.9167, 0.4583, 0.9167, 0.375, 0.75, 0.4583, 0.75, 0.4583, 0.8333, 0.375, 0.8333, 0.375, 0.8333, 0.4583, 0.8333, 0.4583, 0.9167, 0.375, 0.9167, 0.4583, 0.25, 0.5417, 0.25, 0.5417, 0.3333, 0.4583, 0.3333, 0.4583, 0.3333, 0.5417, 0.3333, 0.5417, 0.4167, 0.4583, 0.4167, 0.375, 0.25, 0.4583, 0.25, 0.4583, 0.3333, 0.375, 0.3333, 0.375, 0.3333, 0.4583, 0.3333, 0.4583, 0.4167, 0.375, 0.4167, 0.5417, 0.25, 0.625, 0.25, 0.625, 0.3333, 0.5417, 0.3333, 0.5417, 0.3333, 0.625, 0.3333, 0.625, 0.4167, 0.5417, 0.4167, 0.125, 0.6667, 0.2083, 0.6667, 0.2083, 0.75, 0.125, 0.75, 0.2083, 0.6667, 0.2917, 0.6667, 0.2917, 0.75, 0.2083, 0.75, 0.5417, 0.75, 0.625, 0.75, 0.625, 0.8333, 0.5417, 0.8333, 0.5417, 0.8333, 0.625, 0.8333, 0.625, 0.9167, 0.5417, 0.9167, 0.625, 0.6667, 0.7083, 0.6667, 0.7083, 0.75, 0.625, 0.75, 0.7083, 0.6667, 0.7917, 0.6667, 0.7917, 0.75, 0.7083, 0.75, 0.7083, 0.5, 0.7917, 0.5, 0.7917, 0.5833, 0.7083, 0.5833, 0.7083, 0.5833, 0.7917, 0.5833, 0.7917, 0.6667, 0.7083, 0.6667, 0.625, 0.5, 0.7083, 0.5, 0.7083, 0.5833, 0.625, 0.5833, 0.625, 0.5833, 0.7083, 0.5833, 0.7083, 0.6667, 0.625, 0.6667, 0.2083, 0.5, 0.2917, 0.5, 0.2917, 0.5833, 0.2083, 0.5833, 0.2083, 0.5833, 0.2917, 0.5833, 0.2917, 0.6667, 0.2083, 0.6667, 0.125, 0.5, 0.2083, 0.5, 0.2083, 0.5833, 0.125, 0.5833, 0.125, 0.5833, 0.2083, 0.5833, 0.2083, 0.6667, 0.125, 0.6667, 0.4583, 0.0, 0.5417, 0.0, 0.5417, 0.08333, 0.4583, 0.08333, 0.4583, 0.08333, 0.5417, 0.08333, 0.5417, 0.1667, 0.4583, 0.1667, 0.375, 0.0, 0.4583, 0.0, 0.4583, 0.08333, 0.375, 0.08333, 0.375, 0.08333, 0.4583, 0.08333, 0.4583, 0.1667, 0.375, 0.1667, 0.4583, 0.5, 0.5417, 0.5, 0.5417, 0.5833, 0.4583, 0.5833, 0.4583, 0.5833, 0.5417, 0.5833, 0.5417, 0.6667, 0.4583, 0.6667, 0.375, 0.5, 0.4583, 0.5, 0.4583, 0.5833, 0.375, 0.5833, 0.375, 0.5833, 0.4583, 0.5833, 0.4583, 0.6667, 0.375, 0.6667, 0.5417, 0.5, 0.625, 0.5, 0.625, 0.5833, 0.5417, 0.5833, 0.5417, 0.5833, 0.625, 0.5833, 0.625, 0.6667, 0.5417, 0.6667, 0.2917, 0.5, 0.375, 0.5, 0.375, 0.5833, 0.2917, 0.5833, 0.2917, 0.5833, 0.375, 0.5833, 0.375, 0.6667, 0.2917, 0.6667, 0.5417, 0.0, 0.625, 0.0, 0.625, 0.08333, 0.5417, 0.08333, 0.5417, 0.08333, 0.625, 0.08333, 0.625, 0.1667, 0.5417, 0.1667, 0.7917, 0.5, 0.875, 0.5, 0.875, 0.5833, 0.7917, 0.5833, 0.7917, 0.5833, 0.875, 0.5833, 0.875, 0.6667, 0.7917, 0.6667])
me_cube.materials.append(mat_green)
me_cube.materials.append(mat_red)
me_cube.materials.append(mat_blue)
me_cube.materials.append(mat_yellow)
me_cube.use_mirror_vertex_groups = False
me_cube.update()
me_cube_001 = bpy.data.meshes.new('Cube.001')
me_cube_001.from_pydata([(-1.0, -1.0, -1.0), (-1.0, -1.0, 1.0), (-1.0, 1.0, -1.0), (-1.0, 1.0, 1.0), (1.0, -1.0, -1.0), (1.0, -1.0, 1.0), (1.0, 1.0, -1.0), (1.0, 1.0, 1.0)], [], [(0, 1, 3, 2), (2, 3, 7, 6), (6, 7, 5, 4), (4, 5, 1, 0), (2, 6, 4, 0), (7, 3, 1, 5)])
_uv = me_cube_001.uv_layers.new(name='UVMap')
_uv.uv.foreach_set('vector', [0.375, 0.0, 0.625, 0.0, 0.625, 0.25, 0.375, 0.25, 0.375, 0.25, 0.625, 0.25, 0.625, 0.5, 0.375, 0.5, 0.375, 0.5, 0.625, 0.5, 0.625, 0.75, 0.375, 0.75, 0.375, 0.75, 0.625, 0.75, 0.625, 1.0, 0.375, 1.0, 0.125, 0.5, 0.375, 0.5, 0.375, 0.75, 0.125, 0.75, 0.625, 0.5, 0.875, 0.5, 0.875, 0.75, 0.625, 0.75])
me_cube_001.update()

# ---- objects
ob_cube = bpy.data.objects.new('Cube', me_cube)
ob_light = bpy.data.objects.new('Light', light_light)
ob_camera = bpy.data.objects.new('Camera', cam_camera)
ob_cube_001 = bpy.data.objects.new('Cube.001', me_cube_001)

# ---- transforms, parenting, visibility, modifiers, constraints
ob_cube.location = (0.0, 0.0, 0.0)
ob_cube.lock_rotations_4d = False
ob_cube.empty_display_type = 'ARROWS'
ob_cube.lineart.crease_threshold = 0.0
_m = ob_cube.modifiers.new('GeometryNodes', 'NODES')
_m.node_group = ng_geometry_nodes
_gi = [s.identifier for s in ng_geometry_nodes.interface.items_tree if s.item_type == 'SOCKET' and s.in_out == 'INPUT']
_m[_gi[1]] = -0.35  # Progression
_m[_gi[2]] = 2.23  # Range
_m[_gi[3]] = 0  # RootIndex
ob_light.location = (4.076, 1.005, 5.904)
ob_light.rotation_euler = (0.6503, 0.05522, 1.866)
ob_light.lock_rotations_4d = False
ob_light.empty_display_type = 'ARROWS'
ob_light.color = (0.0, 0.0, 0.0, 0.0)
ob_light.lineart.crease_threshold = 0.0
ob_camera.location = (7.359, -6.926, 4.958)
ob_camera.rotation_euler = (1.109, 0.0, 0.8149)
ob_camera.lock_rotations_4d = False
ob_camera.empty_display_type = 'ARROWS'
ob_camera.color = (0.0, 0.0, 0.0, 0.0)
ob_camera.display_type = 'WIRE'
ob_camera.lineart.crease_threshold = 0.0
ob_cube_001.location = (-4.524, 1.656, -0.7024)
_m = ob_cube_001.modifiers.new('GeometryNodes', 'NODES')
_m.node_group = ng_geometry_nodes_001
_gi = [s.identifier for s in ng_geometry_nodes_001.interface.items_tree if s.item_type == 'SOCKET' and s.in_out == 'INPUT']
_m[_gi[3]] = 2  # RootIndex

# ---- collection membership
col_collection.objects.link(ob_cube)
col_collection.objects.link(ob_light)
col_collection.objects.link(ob_camera)
col_collection.objects.link(ob_cube_001)

# ---- scene / render settings (as saved in the file)
scene.camera = ob_camera
scene.frame_start = 1; scene.frame_end = 250; scene.frame_set(211)
scene.render.engine = 'BLENDER_EEVEE_NEXT'
scene.render.film_transparent = True
bpy.context.view_layer.update()
